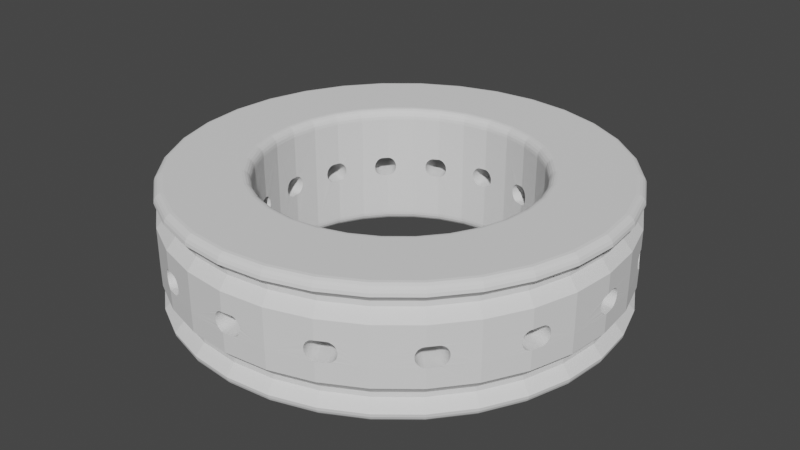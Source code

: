 # Source: balloon_cuff_obese_v4-5_22mm.blend  (saved by Blender 2.92.15; exported with 4.5.12 LTS)
import bpy
from mathutils import Matrix  # noqa: F401  (used for matrix-valued properties, if any)

bpy.ops.wm.read_factory_settings(use_empty=True)
scene = bpy.context.scene
scene.name = 'Scene'

# ---- collections
col_collection = bpy.data.collections.new('Collection'); scene.collection.children.link(col_collection)

# ---- world
world_world = bpy.data.worlds.new('World'); scene.world = world_world
world_world.use_nodes = True; world_world.node_tree.nodes.clear()
_N = world_world.node_tree.nodes; _L = world_world.node_tree.links
n0 = _N.new('ShaderNodeOutputWorld'); n0.name = 'World Output'; n0.location = (300, 300)
n1 = _N.new('ShaderNodeBackground'); n1.name = 'Background'; n1.location = (10, 300)
n1.inputs[0].default_value = (0.05088, 0.05088, 0.05088, 1.0)
_L.new(n1.outputs[0], n0.inputs[0])
n0.is_active_output = True
world_world.color = (0.05088, 0.05088, 0.05088)
world_world.use_sun_shadow = False
world_world.sun_shadow_jitter_overblur = 0.0

# ---- meshes
me_circle_001 = bpy.data.meshes.new('Circle.001')
me_circle_001.from_pydata([(7.858, -7.858, 4.366), (8.166, -7.482, 4.366), (8.248, -7.382, 4.381), (8.327, -7.286, 4.426), (8.4, -7.197, 4.499), (8.464, -7.119, 4.598), (8.516, -7.055, 4.718), (8.555, -7.008, 4.856), (8.579, -6.979, 5.005), (8.587, -6.969, 5.159), (8.579, -6.979, 5.314), (8.555, -7.008, 5.463), (8.516, -7.055, 5.6), (8.464, -7.119, 5.721), (8.4, -7.197, 5.819), (8.327, -7.286, 5.893), (8.248, -7.382, 5.938), (8.166, -7.482, 5.953), (7.858, -7.858, 5.953), (15.18, -10.14, 0.7937), (12.91, -12.91, 0.7937), (10.27, -4.253, 5.953), (10.27, -4.253, 5.953), (10.21, -4.367, 5.938), (10.15, -4.478, 5.893), (10.09, -4.579, 5.819), (10.04, -4.668, 5.721), (10.01, -4.741, 5.6), (9.976, -4.796, 5.463), (9.958, -4.829, 5.314), (9.952, -4.84, 5.159), (9.958, -4.829, 5.005), (9.976, -4.796, 4.856), (10.01, -4.741, 4.718), (10.04, -4.668, 4.598), (10.09, -4.579, 4.499), (10.15, -4.478, 4.426), (10.21, -4.367, 4.381), (10.27, -4.253, 4.366), (10.27, -4.253, 4.366), (7.858, -7.858, 5.953), (7.757, -7.94, 5.938), (7.66, -8.02, 5.893), (7.571, -8.093, 5.819), (7.493, -8.157, 5.721), (7.429, -8.209, 5.6), (7.382, -8.248, 5.463), (7.352, -8.272, 5.314), (7.342, -8.281, 5.159), (7.352, -8.272, 5.005), (7.382, -8.248, 4.856), (7.429, -8.209, 4.718), (7.493, -8.157, 4.598), (7.571, -8.093, 4.499), (7.66, -8.02, 4.426), (7.757, -7.94, 4.381), (7.858, -7.858, 4.366), (16.87, -6.986, 0.7937), (10.14, -15.18, 0.7937), (14.56, -9.729, 1.622), (12.38, -12.38, 1.622), (10.41, -3.788, 4.366), (10.45, -3.664, 4.381), (10.48, -3.545, 4.426), (10.51, -3.435, 4.499), (10.54, -3.338, 4.598), (10.57, -3.259, 4.718), (10.59, -3.201, 4.856), (10.6, -3.164, 5.005), (10.6, -3.152, 5.159), (10.6, -3.164, 5.314), (10.59, -3.201, 5.463), (10.57, -3.259, 5.6), (10.54, -3.338, 5.721), (10.51, -3.435, 5.819), (10.48, -3.545, 5.893), (10.45, -3.664, 5.938), (10.41, -3.788, 5.953), (4.253, -10.27, 4.366), (4.681, -10.04, 4.366), (4.795, -9.977, 4.381), (4.905, -9.918, 4.426), (5.006, -9.864, 4.499), (5.095, -9.816, 4.598), (5.168, -9.777, 4.718), (5.222, -9.748, 4.856), (5.255, -9.731, 5.005), (5.267, -9.725, 5.159), (5.255, -9.731, 5.314), (5.222, -9.748, 5.463), (5.168, -9.777, 5.6), (5.095, -9.816, 5.721), (5.006, -9.864, 5.819), (4.905, -9.918, 5.893), (4.795, -9.977, 5.938), (4.681, -10.04, 5.953), (4.253, -10.27, 5.953), (12.91, -12.91, 9.525), (15.18, -10.14, 9.525), (17.91, -3.562, 0.7937), (16.18, -6.701, 1.622), (6.986, -16.87, 0.7937), (9.729, -14.56, 1.622), (15.16, -10.13, 2.778), (12.9, -12.9, 2.778), (11.05, -0.6634, 5.159), (16.87, -6.986, 9.525), (4.253, -10.27, 5.953), (4.128, -10.3, 5.938), (4.008, -10.34, 5.893), (3.898, -10.37, 5.819), (3.801, -10.4, 5.721), (3.722, -10.43, 5.6), (3.663, -10.45, 5.463), (3.627, -10.46, 5.314), (3.615, -10.46, 5.159), (3.627, -10.46, 5.005), (3.663, -10.45, 4.856), (3.722, -10.43, 4.718), (3.801, -10.4, 4.598), (3.898, -10.37, 4.499), (4.008, -10.34, 4.426), (4.128, -10.3, 4.381), (4.253, -10.27, 4.366), (10.14, -15.18, 9.525), (12.38, -12.38, 8.852), (14.56, -9.729, 8.852), (11.05, -0.6507, 5.005), (18.26, 1.763e-05, 0.7937), (17.17, -3.416, 1.622), (16.85, -6.979, 2.778), (3.562, -17.91, 0.7937), (6.701, -16.18, 1.622), (10.13, -15.16, 2.778), (15.18, -10.14, 4.366), (13.41, -12.29, 4.366), (13.41, -12.29, 4.366), (12.91, -12.91, 4.366), (11.05, -0.6507, 5.314), (17.91, -3.562, 9.525), (16.18, -6.701, 8.852), (3.621e-06, -11.11, 4.366), (0.4831, -11.06, 4.366), (0.6121, -11.05, 4.381), (0.7361, -11.04, 4.426), (0.8505, -11.03, 4.499), (0.9507, -11.02, 4.598), (1.033, -11.01, 4.718), (1.094, -11.0, 4.856), (1.132, -11.0, 5.005), (1.144, -11.0, 5.159), (1.132, -11.0, 5.314), (1.094, -11.0, 5.463), (1.033, -11.01, 5.6), (0.9507, -11.02, 5.721), (0.8505, -11.03, 5.819), (0.7361, -11.04, 5.893), (0.6121, -11.05, 5.938), (0.4831, -11.06, 5.953), (3.621e-06, -11.11, 5.953), (6.986, -16.87, 9.525), (9.729, -14.56, 8.852), (12.38, -12.38, 8.446), (14.56, -9.729, 8.446), (11.05, -0.6129, 4.856), (11.02, 0.9507, 4.598), (17.91, 3.562, 0.7937), (17.51, 1.691e-05, 1.622), (17.89, -3.558, 2.778), (16.87, -6.986, 4.366), (16.87, -6.986, 4.366), (16.87, -6.986, 4.366), (5.949e-06, -18.26, 0.7937), (3.416, -17.17, 1.622), (6.979, -16.85, 2.778), (12.91, -12.91, 4.366), (12.91, -12.91, 4.366), (10.14, -15.18, 4.366), (15.18, -10.14, 5.953), (12.91, -12.91, 5.953), (12.91, -12.91, 5.953), (13.41, -12.29, 5.953), (13.51, -12.18, 5.938), (13.6, -12.07, 5.893), (13.68, -11.97, 5.819), (13.75, -11.88, 5.721), (13.81, -11.81, 5.6), (13.85, -11.76, 5.463), (13.88, -11.73, 5.314), (13.89, -11.72, 5.159), (13.88, -11.73, 5.005), (13.85, -11.76, 4.856), (13.81, -11.81, 4.718), (13.75, -11.88, 4.598), (13.68, -11.97, 4.499), (13.6, -12.07, 4.426), (13.51, -12.18, 4.381), (18.18, -0.7452, 5.159), (18.18, -0.7309, 5.005), (18.18, -0.7309, 5.314), (18.26, 1.763e-05, 9.525), (17.17, -3.416, 8.852), (16.18, -6.701, 8.446), (1.492e-06, -11.11, 5.953), (-0.1294, -11.1, 5.938), (-0.2539, -11.09, 5.893), (-0.3686, -11.08, 5.819), (-0.4691, -11.07, 5.721), (-0.5516, -11.06, 5.6), (-0.6129, -11.05, 5.463), (-0.6507, -11.05, 5.314), (-0.6634, -11.05, 5.159), (-0.6507, -11.05, 5.005), (-0.6129, -11.05, 4.856), (-0.5516, -11.06, 4.718), (-0.4691, -11.07, 4.598), (-0.3686, -11.08, 4.499), (-0.2539, -11.09, 4.426), (-0.1294, -11.1, 4.381), (2.675e-07, -11.11, 4.366), (3.562, -17.91, 9.525), (6.701, -16.18, 8.852), (9.729, -14.56, 8.446), (11.06, -0.5516, 4.718), (18.19, -0.6884, 4.856), (11.01, 1.033, 4.718), (11.03, 0.8505, 4.499), (10.46, 3.627, 5.005), (16.87, 6.986, 0.7937), (17.17, 3.416, 1.622), (18.24, 1.761e-05, 2.778), (17.91, -3.562, 4.366), (17.1, -6.223, 4.366), (17.1, -6.223, 4.366), (16.8, -7.115, 4.381), (16.73, -7.239, 4.426), (16.67, -7.353, 4.499), (16.62, -7.453, 4.598), (16.57, -7.535, 4.718), (16.54, -7.596, 4.856), (16.52, -7.634, 5.005), (16.51, -7.647, 5.159), (16.52, -7.634, 5.314), (16.54, -7.596, 5.463), (16.57, -7.535, 5.6), (16.62, -7.453, 5.721), (16.67, -7.353, 5.819), (16.73, -7.239, 5.893), (16.8, -7.115, 5.938), (16.87, -6.986, 5.953), (16.87, -6.986, 5.953), (16.87, -6.986, 5.953), (-3.562, -17.91, 0.7937), (5.706e-06, -17.51, 1.622), (3.558, -17.89, 2.778), (7.69, -16.49, 4.366), (7.69, -16.49, 4.366), (6.986, -16.87, 4.366), (12.8, -13.0, 4.381), (12.69, -13.09, 4.426), (12.59, -13.17, 4.499), (12.5, -13.24, 4.598), (12.43, -13.3, 4.718), (12.37, -13.35, 4.856), (12.34, -13.37, 5.005), (12.33, -13.38, 5.159), (12.34, -13.37, 5.314), (12.37, -13.35, 5.463), (12.43, -13.3, 5.6), (12.5, -13.24, 5.721), (12.59, -13.17, 5.819), (12.69, -13.09, 5.893), (12.8, -13.0, 5.938), (12.91, -12.91, 5.953), (10.14, -15.18, 5.953), (11.05, -0.6129, 5.463), (18.19, -0.6884, 5.463), (17.91, -3.562, 5.953), (11.02, 0.9507, 5.721), (17.91, 3.562, 9.525), (17.51, 1.691e-05, 8.852), (17.17, -3.416, 8.446), (-3.152, -10.6, 5.159), (5.949e-06, -18.26, 9.525), (3.416, -17.17, 8.852), (6.701, -16.18, 8.446), (11.07, -0.4691, 4.598), (18.2, -0.6196, 4.718), (11.0, 1.094, 4.856), (18.13, 1.319, 4.598), (18.12, 1.411, 4.718), (18.14, 1.206, 4.499), (11.04, 0.7361, 4.426), (10.46, 3.615, 5.159), (10.45, 3.663, 4.856), (9.816, 5.095, 4.598), (15.18, 10.14, 0.7937), (16.18, 6.701, 1.622), (17.89, 3.558, 2.778), (18.26, -8.285e-06, 4.366), (17.1, -6.223, 5.953), (17.14, -6.084, 5.938), (17.18, -5.95, 5.893), (17.22, -5.826, 5.819), (17.25, -5.718, 5.721), (17.28, -5.629, 5.6), (17.3, -5.563, 5.463), (17.31, -5.523, 5.314), (17.31, -5.509, 5.159), (17.31, -5.523, 5.005), (17.3, -5.563, 4.856), (17.28, -5.629, 4.718), (17.25, -5.718, 4.598), (17.22, -5.826, 4.499), (17.18, -5.95, 4.426), (17.14, -6.084, 4.381), (-6.986, -16.87, 0.7937), (-3.416, -17.17, 1.622), (5.943e-06, -18.24, 2.778), (6.986, -16.87, 4.366), (6.986, -16.87, 4.366), (3.562, -17.91, 4.366), (6.986, -16.87, 5.953), (6.986, -16.87, 5.953), (7.69, -16.49, 5.953), (7.818, -16.42, 5.938), (7.942, -16.36, 5.893), (8.055, -16.3, 5.819), (8.155, -16.24, 5.721), (8.237, -16.2, 5.6), (8.298, -16.17, 5.463), (8.335, -16.15, 5.314), (8.348, -16.14, 5.159), (8.335, -16.15, 5.005), (8.298, -16.17, 4.856), (8.237, -16.2, 4.718), (8.155, -16.24, 4.598), (8.055, -16.3, 4.499), (7.942, -16.36, 4.426), (7.818, -16.42, 4.381), (-3.338, -10.54, 4.598), (11.06, -0.5516, 5.6), (18.2, -0.6196, 5.6), (10.46, 3.627, 5.314), (16.87, 6.986, 9.525), (11.01, 1.033, 5.6), (11.03, 0.8505, 5.819), (17.17, 3.416, 8.852), (17.51, 1.691e-05, 8.446), (-3.164, -10.6, 5.314), (-3.164, -10.6, 5.005), (-3.562, -17.91, 9.525), (5.706e-06, -17.51, 8.852), (3.416, -17.17, 8.446), (11.08, -0.3686, 4.499), (18.2, -0.5269, 4.598), (11.0, 1.132, 5.005), (18.11, 1.48, 4.856), (17.91, 3.562, 4.366), (18.15, 1.078, 4.426), (11.05, 0.6121, 4.381), (17.08, 6.27, 5.159), (17.08, 6.284, 5.005), (10.43, 3.722, 4.718), (17.07, 6.324, 4.856), (9.777, 5.168, 4.718), (9.864, 5.006, 4.499), (8.272, 7.352, 5.005), (12.91, 12.91, 0.7937), (14.56, 9.729, 1.622), (16.85, 6.979, 2.778), (18.18, 0.7937, 4.366), (18.26, 5.626e-08, 4.366), (18.24, -0.1454, 4.381), (-10.14, -15.18, 0.7937), (-6.701, -16.18, 1.622), (-3.558, -17.89, 2.778), (0.7937, -18.18, 4.366), (0.7937, -18.18, 4.366), (5.949e-06, -18.26, 4.366), (6.847, -16.91, 4.381), (6.712, -16.95, 4.426), (6.588, -16.99, 4.499), (6.48, -17.02, 4.598), (6.391, -17.05, 4.718), (6.324, -17.07, 4.856), (6.284, -17.08, 5.005), (6.27, -17.08, 5.159), (6.284, -17.08, 5.314), (6.324, -17.07, 5.463), (6.391, -17.05, 5.6), (6.48, -17.02, 5.721), (6.588, -16.99, 5.819), (6.712, -16.95, 5.893), (6.847, -16.91, 5.938), (6.986, -16.87, 5.953), (3.562, -17.91, 5.953), (-3.259, -10.57, 4.718), (-3.435, -10.51, 4.499), (-4.829, -9.958, 5.005), (11.07, -0.4691, 5.721), (18.2, -0.5269, 5.721), (9.816, 5.095, 5.721), (15.18, 10.14, 9.525), (10.45, 3.663, 5.463), (16.18, 6.701, 8.852), (11.0, 1.094, 5.463), (18.12, 1.411, 5.6), (18.13, 1.319, 5.721), (11.04, 0.7361, 5.893), (18.14, 1.206, 5.819), (17.17, 3.416, 8.446), (18.26, 1.763e-05, 5.953), (-3.201, -10.59, 5.463), (-5.509, -17.31, 5.159), (-5.523, -17.31, 5.314), (-5.523, -17.31, 5.005), (-3.201, -10.59, 4.856), (-3.338, -10.54, 5.721), (-6.986, -16.87, 9.525), (-3.416, -17.17, 8.852), (5.706e-06, -17.51, 8.446), (11.09, -0.2539, 4.426), (18.22, -0.414, 4.499), (18.11, 1.522, 5.005), (11.0, 1.144, 5.159), (18.16, 0.9386, 4.381), (11.06, 0.4831, 4.366), (17.08, 6.284, 5.314), (10.4, 3.801, 4.598), (17.05, 6.391, 4.718), (9.748, 5.222, 4.856), (16.24, 8.155, 4.598), (16.2, 8.237, 4.718), (16.3, 8.055, 4.499), (9.918, 4.905, 4.426), (8.281, 7.342, 5.159), (8.248, 7.382, 4.856), (7.119, 8.464, 4.598), (10.14, 15.18, 0.7937), (12.38, 12.38, 1.622), (15.16, 10.13, 2.778), (16.87, 6.986, 4.366), (18.26, 1.763e-05, 4.366), (18.23, -0.2852, 4.426), (-12.91, -12.91, 0.7937), (-9.729, -14.56, 1.622), (-6.979, -16.85, 2.778), (3.742e-06, -18.26, 4.366), (-1.056e-05, -18.26, 4.366), (-3.562, -17.91, 4.366), (5.949e-06, -18.26, 5.953), (5.949e-06, -18.26, 5.953), (0.7937, -18.18, 5.953), (0.9386, -18.16, 5.938), (1.078, -18.15, 5.893), (1.206, -18.14, 5.819), (1.319, -18.13, 5.721), (1.411, -18.12, 5.6), (1.48, -18.11, 5.463), (1.522, -18.11, 5.314), (1.536, -18.1, 5.159), (1.522, -18.11, 5.005), (1.48, -18.11, 4.856), (1.411, -18.12, 4.718), (1.319, -18.13, 4.598), (1.206, -18.14, 4.499), (1.078, -18.15, 4.426), (0.9386, -18.16, 4.381), (-5.718, -17.25, 4.598), (-5.629, -17.28, 4.718), (-5.826, -17.22, 4.499), (-3.545, -10.48, 4.426), (-4.84, -9.952, 5.159), (-4.796, -9.976, 4.856), (-7.119, -8.464, 4.598), (11.08, -0.3686, 5.819), (18.22, -0.414, 5.819), (8.272, 7.352, 5.314), (12.91, 12.91, 9.525), (9.777, 5.168, 5.6), (9.864, 5.006, 5.819), (14.56, 9.729, 8.852), (17.07, 6.324, 5.463), (10.43, 3.722, 5.6), (16.18, 6.701, 8.446), (11.0, 1.132, 5.314), (18.11, 1.48, 5.463), (17.91, 3.562, 5.953), (11.05, 0.6121, 5.938), (18.15, 1.078, 5.893), (18.26, 7.195e-07, 5.953), (-3.259, -10.57, 5.6), (-5.563, -17.3, 5.463), (-3.562, -17.91, 5.953), (-5.563, -17.3, 4.856), (-3.435, -10.51, 5.819), (-4.829, -9.958, 5.314), (-10.14, -15.18, 9.525), (-6.701, -16.18, 8.852), (-3.416, -17.17, 8.446), (11.1, -0.1294, 4.381), (18.1, 1.536, 5.159), (11.11, 1.073e-05, 4.366), (10.37, 3.898, 4.499), (17.02, 6.48, 4.598), (9.731, 5.255, 5.005), (16.17, 8.298, 4.856), (15.18, 10.14, 4.366), (16.36, 7.942, 4.426), (9.977, 4.795, 4.381), (13.38, 12.33, 5.159), (13.37, 12.34, 5.005), (8.209, 7.429, 4.718), (13.35, 12.37, 4.856), (7.055, 8.516, 4.718), (7.197, 8.4, 4.499), (4.829, 9.958, 5.005), (6.986, 16.87, 0.7937), (9.728, 14.56, 1.622), (12.9, 12.9, 2.778), (16.49, 7.69, 4.366), (16.87, 6.986, 4.366), (18.18, 0.7937, 4.366), (11.11, 5.009e-08, 4.366), (-15.18, -10.14, 0.7937), (-12.38, -12.38, 1.622), (-10.13, -15.16, 2.778), (-6.223, -17.1, 4.366), (-0.1454, -18.24, 4.381), (-0.2852, -18.23, 4.426), (-0.414, -18.22, 4.499), (-0.5269, -18.2, 4.598), (-0.6196, -18.2, 4.718), (-0.6884, -18.19, 4.856), (-0.7309, -18.18, 5.005), (-0.7452, -18.18, 5.159), (-0.7309, -18.18, 5.314), (-0.6884, -18.19, 5.463), (-0.6196, -18.2, 5.6), (-0.5269, -18.2, 5.721), (-0.414, -18.22, 5.819), (-0.2852, -18.23, 5.893), (-0.1454, -18.24, 5.938), (3.971e-06, -18.26, 5.953), (-5.95, -17.18, 4.426), (-3.664, -10.45, 4.381), (-7.647, -16.51, 5.159), (-7.634, -16.52, 5.005), (-4.741, -10.01, 4.718), (-7.596, -16.54, 4.856), (-7.055, -8.516, 4.718), (-7.197, -8.4, 4.499), (-8.272, -7.352, 5.005), (11.09, -0.2539, 5.893), (18.23, -0.2852, 5.893), (7.119, 8.464, 5.721), (10.14, 15.18, 9.525), (8.248, 7.382, 5.463), (12.38, 12.38, 8.852), (9.748, 5.222, 5.463), (16.2, 8.237, 5.6), (16.24, 8.155, 5.721), (9.918, 4.905, 5.893), (16.3, 8.055, 5.819), (14.56, 9.729, 8.446), (17.05, 6.391, 5.6), (10.4, 3.801, 5.721), (16.87, 6.986, 5.953), (18.11, 1.522, 5.314), (18.16, 0.9386, 5.938), (11.06, 0.4831, 5.953), (18.18, 0.7937, 5.953), (18.24, -0.1454, 5.938), (18.26, 1.763e-05, 5.953), (-5.629, -17.28, 5.6), (-5.718, -17.25, 5.721), (-3.545, -10.48, 5.893), (-5.826, -17.22, 5.819), (-4.796, -9.976, 5.463), (-7.119, -8.464, 5.721), (-12.91, -12.91, 9.525), (-9.729, -14.56, 8.852), (-6.701, -16.18, 8.446), (10.34, 4.008, 4.426), (16.99, 6.588, 4.499), (16.15, 8.335, 5.005), (9.725, 5.267, 5.159), (16.42, 7.818, 4.381), (10.04, 4.681, 4.366), (13.37, 12.34, 5.314), (8.157, 7.493, 4.598), (13.3, 12.43, 4.718), (7.008, 8.555, 4.856), (11.88, 13.75, 4.598), (11.81, 13.81, 4.718), (11.97, 13.68, 4.499), (7.286, 8.327, 4.426), (4.84, 9.952, 5.159), (4.796, 9.976, 4.856), (3.338, 10.54, 4.598), (3.562, 17.91, 0.7937), (6.701, 16.18, 1.622), (10.13, 15.16, 2.778), (12.91, 12.91, 4.366), (16.87, 6.986, 4.366), (16.91, 6.847, 4.381), (-16.87, -6.986, 0.7937), (-14.56, -9.729, 1.622), (-12.9, -12.9, 2.778), (-6.986, -16.87, 4.366), (-6.223, -17.1, 4.366), (-6.084, -17.14, 4.381), (-3.788, -10.41, 4.366), (-6.969, -8.587, 5.159), (-7.634, -16.52, 5.314), (-10.14, -15.18, 4.366), (-4.668, -10.04, 4.598), (-7.535, -16.57, 4.718), (-7.008, -8.555, 4.856), (-11.88, -13.75, 4.598), (-11.81, -13.81, 4.718), (-11.97, -13.68, 4.499), (-7.286, -8.327, 4.426), (-8.281, -7.342, 5.159), (-8.248, -7.382, 4.856), (-9.816, -5.095, 4.598), (11.1, -0.1294, 5.938), (4.829, 9.958, 5.314), (6.986, 16.87, 9.525), (7.055, 8.516, 5.6), (7.197, 8.4, 5.819), (9.728, 14.56, 8.852), (13.35, 12.37, 5.463), (8.209, 7.429, 5.6), (12.38, 12.38, 8.446), (9.731, 5.255, 5.314), (16.17, 8.298, 5.463), (15.18, 10.14, 5.953), (16.36, 7.942, 5.893), (9.977, 4.795, 5.938), (17.02, 6.48, 5.721), (10.37, 3.898, 5.819), (16.87, 6.986, 5.953), (11.11, 1.073e-05, 5.953), (11.11, 6.406e-07, 5.953), (-3.664, -10.45, 5.938), (-5.95, -17.18, 5.893), (-7.596, -16.54, 5.463), (-4.741, -10.01, 5.6), (-7.055, -8.516, 5.6), (-7.197, -8.4, 5.819), (-8.272, -7.352, 5.314), (-15.18, -10.14, 9.525), (-12.38, -12.38, 8.852), (-9.729, -14.56, 8.446), (-6.986, -16.87, 5.953), (16.95, 6.712, 4.426), (10.3, 4.128, 4.381), (16.14, 8.348, 5.159), (10.27, 4.253, 4.366), (8.093, 7.571, 4.499), (13.24, 12.5, 4.598), (6.979, 8.579, 5.005), (11.76, 13.85, 4.856), (10.14, 15.18, 4.366), (12.07, 13.6, 4.426), (7.382, 8.248, 4.381), (7.647, 16.51, 5.159), (7.634, 16.52, 5.005), (4.741, 10.01, 4.718), (7.596, 16.54, 4.856), (3.259, 10.57, 4.718), (3.435, 10.51, 4.499), (0.6507, 11.05, 5.005), (0.0, 18.26, 0.7937), (3.416, 17.17, 1.622), (6.979, 16.85, 2.778), (12.29, 13.41, 4.366), (12.91, 12.91, 4.366), (16.49, 7.69, 4.366), (10.27, 4.253, 4.366), (-17.91, -3.562, 0.7937), (-16.18, -6.701, 1.622), (-15.16, -10.13, 2.778), (-12.29, -13.41, 4.366), (-6.986, -16.87, 4.366), (-6.986, -16.87, 4.366), (-4.253, -10.27, 4.366), (-6.979, -8.579, 5.314), (-6.979, -8.579, 5.005), (-10.14, -15.18, 5.953), (-4.579, -10.09, 4.499), (-7.453, -16.62, 4.598), (-11.76, -13.85, 4.856), (-12.07, -13.6, 4.426), (-7.382, -8.248, 4.381), (-13.38, -12.33, 5.159), (-13.37, -12.34, 5.005), (-8.209, -7.429, 4.718), (-13.35, -12.37, 4.856), (-9.777, -5.168, 4.718), (-9.864, -5.006, 4.499), (-10.46, -3.627, 5.005), (3.338, 10.54, 5.721), (3.562, 17.91, 9.525), (4.796, 9.976, 5.463), (6.701, 16.18, 8.852), (7.008, 8.555, 5.463), (11.81, 13.81, 5.6), (11.88, 13.75, 5.721), (7.286, 8.327, 5.893), (11.97, 13.68, 5.819), (9.728, 14.56, 8.446), (13.3, 12.43, 5.6), (8.157, 7.493, 5.721), (12.91, 12.91, 5.953), (16.15, 8.335, 5.314), (16.42, 7.818, 5.938), (10.04, 4.681, 5.953), (16.49, 7.69, 5.953), (16.99, 6.588, 5.819), (10.34, 4.008, 5.893), (16.91, 6.847, 5.938), (16.87, 6.986, 5.953), (-6.084, -17.14, 5.938), (-3.788, -10.41, 5.953), (-7.535, -16.57, 5.6), (-4.668, -10.04, 5.721), (-7.008, -8.555, 5.463), (-11.81, -13.81, 5.6), (-11.88, -13.75, 5.721), (-7.286, -8.327, 5.893), (-11.97, -13.68, 5.819), (-8.248, -7.382, 5.463), (-9.816, -5.095, 5.721), (-16.87, -6.986, 9.525), (-14.56, -9.729, 8.852), (-12.38, -12.38, 8.446), (-6.223, -17.1, 5.953), (8.02, 7.66, 4.426), (13.17, 12.59, 4.499), (11.73, 13.88, 5.005), (6.969, 8.587, 5.159), (12.18, 13.51, 4.381), (7.482, 8.166, 4.366), (7.634, 16.52, 5.314), (4.668, 10.04, 4.598), (7.535, 16.57, 4.718), (3.201, 10.59, 4.856), (5.718, 17.25, 4.598), (5.629, 17.28, 4.718), (5.826, 17.22, 4.499), (3.545, 10.48, 4.426), (0.6634, 11.05, 5.159), (0.6129, 11.05, 4.856), (-0.9507, 11.02, 4.598), (-3.562, 17.91, 0.7937), (0.0, 17.51, 1.622), (3.558, 17.89, 2.778), (6.986, 16.87, 4.366), (12.91, 12.91, 4.366), (13.0, 12.8, 4.381), (-18.26, 1.378e-06, 0.7937), (-17.17, -3.416, 1.622), (-16.85, -6.979, 2.778), (-12.91, -12.91, 4.366), (-12.91, -12.91, 4.366), (-7.115, -16.8, 4.381), (-4.253, -10.27, 4.366), (-11.72, -13.89, 5.159), (-11.73, -13.88, 5.314), (-11.73, -13.88, 5.005), (-4.478, -10.15, 4.426), (-7.353, -16.67, 4.499), (-12.18, -13.51, 4.381), (-7.482, -8.166, 4.366), (-9.725, -5.267, 5.159), (-13.37, -12.34, 5.314), (-15.18, -10.14, 4.366), (-8.157, -7.493, 4.598), (-13.3, -12.43, 4.718), (-9.748, -5.222, 4.856), (-16.24, -8.155, 4.598), (-16.2, -8.237, 4.718), (-16.3, -8.055, 4.499), (-9.918, -4.905, 4.426), (-10.46, -3.615, 5.159), (-10.45, -3.663, 4.856), (-11.02, -0.9507, 4.598), (0.6507, 11.05, 5.314), (0.0, 18.26, 9.525), (3.259, 10.57, 5.6), (3.435, 10.51, 5.819), (3.416, 17.17, 8.852), (7.596, 16.54, 5.463), (4.741, 10.01, 5.6), (6.701, 16.18, 8.446), (6.979, 8.579, 5.314), (11.76, 13.85, 5.463), (10.14, 15.18, 5.953), (12.07, 13.6, 5.893), (7.382, 8.248, 5.938), (13.24, 12.5, 5.721), (8.093, 7.571, 5.819), (12.91, 12.91, 5.953), (10.27, 4.253, 5.953), (16.95, 6.712, 5.893), (10.3, 4.128, 5.938), (10.27, 4.253, 5.953), (-4.253, -10.27, 5.953), (-7.453, -16.62, 5.721), (-4.579, -10.09, 5.819), (-11.76, -13.85, 5.463), (-7.382, -8.248, 5.938), (-12.07, -13.6, 5.893), (-13.35, -12.37, 5.463), (-8.209, -7.429, 5.6), (-9.777, -5.168, 5.6), (-9.864, -5.006, 5.819), (-10.46, -3.627, 5.314), (-17.91, -3.562, 9.525), (-16.18, -6.701, 8.852), (-14.56, -9.729, 8.446), (-12.91, -12.91, 5.953), (-7.115, -16.8, 5.938), (-6.986, -16.87, 5.953), (13.09, 12.69, 4.426), (7.94, 7.757, 4.381), (11.72, 13.89, 5.159), (7.858, 7.858, 4.366), (4.579, 10.09, 4.499), (7.453, 16.62, 4.598), (3.164, 10.6, 5.005), (5.563, 17.3, 4.856), (3.562, 17.91, 4.366), (5.95, 17.18, 4.426), (3.664, 10.45, 4.381), (0.7452, 18.18, 5.159), (0.7309, 18.18, 5.005), (0.5516, 11.06, 4.718), (0.6884, 18.19, 4.856), (-1.033, 11.01, 4.718), (-0.8505, 11.03, 4.499), (-3.627, 10.46, 5.005), (-6.986, 16.87, 0.7937), (-3.416, 17.17, 1.622), (0.0, 18.24, 2.778), (6.223, 17.1, 4.366), (6.986, 16.87, 4.366), (12.29, 13.41, 4.366), (7.858, 7.858, 4.366), (-17.91, 3.562, 0.7937), (-17.51, 1.322e-06, 1.622), (-17.89, -3.558, 2.778), (-16.49, -7.69, 4.366), (-12.29, -13.41, 4.366), (-7.858, -7.858, 4.366), (-7.239, -16.73, 4.426), (-4.367, -10.21, 4.381), (-9.731, -5.255, 5.314), (-9.731, -5.255, 5.005), (-15.18, -10.14, 5.953), (-8.093, -7.571, 4.499), (-13.24, -12.5, 4.598), (-16.17, -8.298, 4.856), (-16.36, -7.942, 4.426), (-9.977, -4.795, 4.381), (-17.08, -6.27, 5.159), (-17.08, -6.284, 5.005), (-10.43, -3.722, 4.718), (-17.07, -6.324, 4.856), (-11.01, -1.033, 4.718), (-11.03, -0.8505, 4.499), (-11.05, 0.6507, 5.005), (-0.9507, 11.02, 5.721), (-3.562, 17.91, 9.525), (0.6129, 11.05, 5.463), (0.0, 17.51, 8.852), (3.201, 10.59, 5.463), (5.629, 17.28, 5.6), (5.718, 17.25, 5.721), (3.545, 10.48, 5.893), (5.826, 17.22, 5.819), (3.416, 17.17, 8.446), (7.535, 16.57, 5.6), (4.668, 10.04, 5.721), (6.986, 16.87, 5.953), (11.73, 13.88, 5.314), (12.18, 13.51, 5.938), (7.482, 8.166, 5.953), (12.29, 13.41, 5.953), (13.17, 12.59, 5.819), (8.02, 7.66, 5.893), (13.0, 12.8, 5.938), (12.91, 12.91, 5.953), (-4.253, -10.27, 5.953), (-7.353, -16.67, 5.819), (-4.478, -10.15, 5.893), (-12.18, -13.51, 5.938), (-7.482, -8.166, 5.953), (-13.3, -12.43, 5.6), (-8.157, -7.493, 5.721), (-9.748, -5.222, 5.463), (-16.2, -8.237, 5.6), (-16.24, -8.155, 5.721), (-9.918, -4.905, 5.893), (-16.3, -8.055, 5.819), (-10.45, -3.663, 5.463), (-11.02, -0.9507, 5.721), (-18.26, 1.378e-06, 9.525), (-17.17, -3.416, 8.852), (-16.18, -6.701, 8.446), (-12.29, -13.41, 5.953), (-7.239, -16.73, 5.893), (-6.986, -16.87, 5.953), (4.478, 10.15, 4.426), (7.353, 16.67, 4.499), (5.523, 17.31, 5.005), (3.152, 10.6, 5.159), (6.084, 17.14, 4.381), (3.788, 10.41, 4.366), (0.7309, 18.18, 5.314), (0.4691, 11.07, 4.598), (0.6196, 18.2, 4.718), (-1.094, 11.0, 4.856), (-1.319, 18.13, 4.598), (-1.411, 18.12, 4.718), (-1.206, 18.14, 4.499), (-0.7361, 11.04, 4.426), (-3.615, 10.46, 5.159), (-3.663, 10.45, 4.856), (-5.095, 9.816, 4.598), (-10.14, 15.18, 0.7937), (-6.701, 16.18, 1.622), (-3.558, 17.89, 2.778), (9.128e-06, 18.26, 4.366), (6.986, 16.87, 4.366), (7.115, 16.8, 4.381), (-16.87, 6.986, 0.7937), (-17.17, 3.416, 1.622), (-18.24, 1.377e-06, 2.778), (-16.87, -6.986, 4.366), (-16.49, -7.69, 4.366), (-13.0, -12.8, 4.381), (-7.858, -7.858, 4.366), (-16.14, -8.348, 5.159), (-16.15, -8.335, 5.314), (-16.15, -8.335, 5.005), (-8.02, -7.66, 4.426), (-13.17, -12.59, 4.499), (-16.42, -7.818, 4.381), (-10.04, -4.681, 4.366), (-11.0, -1.144, 5.159), (-17.08, -6.284, 5.314), (-17.91, -3.562, 4.366), (-10.4, -3.801, 4.598), (-17.05, -6.391, 4.718), (-11.0, -1.094, 4.856), (-18.13, -1.319, 4.598), (-18.12, -1.411, 4.718), (-18.14, -1.206, 4.499), (-11.04, -0.7361, 4.426), (-11.05, 0.6634, 5.159), (-11.05, 0.6129, 4.856), (-10.54, 3.338, 4.598), (-3.627, 10.46, 5.314), (-6.986, 16.87, 9.525), (-1.033, 11.01, 5.6), (-0.8505, 11.03, 5.819), (-3.416, 17.17, 8.852), (0.6884, 18.19, 5.463), (0.5516, 11.06, 5.6), (0.0, 17.51, 8.446), (3.164, 10.6, 5.314), (5.563, 17.3, 5.463), (3.562, 17.91, 5.953), (5.95, 17.18, 5.893), (3.664, 10.45, 5.938), (7.453, 16.62, 5.721), (4.579, 10.09, 5.819), (6.986, 16.87, 5.953), (7.858, 7.858, 5.953), (13.09, 12.69, 5.893), (7.94, 7.757, 5.938), (7.858, 7.858, 5.953), (-4.367, -10.21, 5.938), (-7.858, -7.858, 5.953), (-13.24, -12.5, 5.721), (-8.093, -7.571, 5.819), (-16.17, -8.298, 5.463), (-9.977, -4.795, 5.938), (-16.36, -7.942, 5.893), (-17.07, -6.324, 5.463), (-10.43, -3.722, 5.6), (-11.01, -1.033, 5.6), (-11.03, -0.8505, 5.819), (-11.05, 0.6507, 5.314), (-17.91, 3.562, 9.525), (-17.51, 1.322e-06, 8.852), (-17.17, -3.416, 8.446), (-16.87, -6.986, 5.953), (-13.0, -12.8, 5.938), (-12.91, -12.91, 5.953), (4.367, 10.21, 4.381), (7.239, 16.73, 4.426), (5.509, 17.31, 5.159), (4.253, 10.27, 4.366), (0.3686, 11.08, 4.499), (0.5269, 18.2, 4.598), (-1.132, 11.0, 5.005), (-1.48, 18.11, 4.856), (-3.562, 17.91, 4.366), (-1.078, 18.15, 4.426), (-0.6121, 11.05, 4.381), (-6.27, 17.08, 5.159), (-6.284, 17.08, 5.005), (-3.722, 10.43, 4.718), (-6.324, 17.07, 4.856), (-5.168, 9.777, 4.718), (-5.006, 9.864, 4.499), (-7.352, 8.272, 5.005), (-12.91, 12.91, 0.7937), (-9.729, 14.56, 1.622), (-6.979, 16.85, 2.778), (-0.7937, 18.18, 4.366), (0.0, 18.26, 4.366), (6.223, 17.1, 4.366), (4.253, 10.27, 4.366), (-15.18, 10.14, 0.7937), (-16.18, 6.701, 1.622), (-17.89, 3.558, 2.778), (-18.18, -0.7937, 4.366), (-16.87, -6.986, 4.366), (-16.87, -6.986, 4.366), (-13.09, -12.69, 4.426), (-7.94, -7.757, 4.381), (-10.27, -4.253, 4.366), (-11.0, -1.132, 5.314), (-11.0, -1.132, 5.005), (-17.91, -3.562, 5.953), (-10.37, -3.898, 4.499), (-17.02, -6.48, 4.598), (-18.11, -1.48, 4.856), (-18.15, -1.078, 4.426), (-11.05, -0.6121, 4.381), (-18.18, 0.7452, 5.159), (-18.18, 0.7309, 5.005), (-11.06, 0.5516, 4.718), (-18.19, 0.6884, 4.856), (-10.57, 3.259, 4.718), (-10.51, 3.435, 4.499), (-9.958, 4.829, 5.005), (-5.095, 9.816, 5.721), (-10.14, 15.18, 9.525), (-3.663, 10.45, 5.463), (-6.701, 16.18, 8.852), (-1.094, 11.0, 5.463), (-1.411, 18.12, 5.6), (-1.319, 18.13, 5.721), (-0.7361, 11.04, 5.893), (-1.206, 18.14, 5.819), (-3.416, 17.17, 8.446), (0.6196, 18.2, 5.6), (0.4691, 11.07, 5.721), (0.0, 18.26, 5.953), (5.523, 17.31, 5.314), (6.084, 17.14, 5.938), (3.788, 10.41, 5.953), (6.223, 17.1, 5.953), (7.353, 16.67, 5.819), (4.478, 10.15, 5.893), (7.115, 16.8, 5.938), (6.986, 16.87, 5.953), (-7.858, -7.858, 5.953), (-13.17, -12.59, 5.819), (-8.02, -7.66, 5.893), (-16.42, -7.818, 5.938), (-10.04, -4.681, 5.953), (-17.05, -6.391, 5.6), (-10.4, -3.801, 5.721), (-11.0, -1.094, 5.463), (-18.12, -1.411, 5.6), (-18.13, -1.319, 5.721), (-11.04, -0.7361, 5.893), (-18.14, -1.206, 5.819), (-11.05, 0.6129, 5.463), (-10.54, 3.338, 5.721), (-16.87, 6.986, 9.525), (-17.17, 3.416, 8.852), (-17.51, 1.322e-06, 8.446), (-16.49, -7.69, 5.953), (-13.09, -12.69, 5.893), (-12.91, -12.91, 5.953), (0.414, 18.22, 4.499), (0.2539, 11.09, 4.426), (-1.522, 18.11, 5.005), (-1.144, 11.0, 5.159), (-0.9386, 18.16, 4.381), (-0.4831, 11.06, 4.366), (-6.284, 17.08, 5.314), (-3.801, 10.4, 4.598), (-6.391, 17.05, 4.718), (-5.222, 9.748, 4.856), (-8.155, 16.24, 4.598), (-8.237, 16.2, 4.718), (-8.055, 16.3, 4.499), (-4.905, 9.918, 4.426), (-7.342, 8.281, 5.159), (-7.382, 8.248, 4.856), (-8.464, 7.119, 4.598), (-12.38, 12.38, 1.622), (-10.13, 15.16, 2.778), (-6.986, 16.87, 4.366), (-0.7937, 18.18, 4.366), (-1.291e-06, 18.26, 4.366), (0.1454, 18.24, 4.381), (-14.56, 9.729, 1.622), (-16.85, 6.979, 2.778), (-18.26, 9.843e-06, 4.366), (-18.18, -0.7937, 4.366), (-16.91, -6.847, 4.381), (-10.27, -4.253, 4.366), (-18.1, -1.536, 5.159), (-18.11, -1.522, 5.314), (-18.11, -1.522, 5.005), (-10.34, -4.008, 4.426), (-16.99, -6.588, 4.499), (-18.16, -0.9386, 4.381), (-11.06, -0.4831, 4.366), (-10.6, 3.152, 5.159), (-18.18, 0.7309, 5.314), (-17.91, 3.562, 4.366), (-11.07, 0.4691, 4.598), (-18.2, 0.6196, 4.718), (-10.59, 3.201, 4.856), (-17.25, 5.718, 4.598), (-17.28, 5.629, 4.718), (-17.22, 5.826, 4.499), (-10.48, 3.545, 4.426), (-9.952, 4.84, 5.159), (-9.976, 4.796, 4.856), (-7.352, 8.272, 5.314), (-12.91, 12.91, 9.525), (-5.168, 9.777, 5.6), (-5.006, 9.864, 5.819), (-9.729, 14.56, 8.852), (-6.324, 17.07, 5.463), (-3.722, 10.43, 5.6), (-6.701, 16.18, 8.446), (-1.132, 11.0, 5.314), (-1.48, 18.11, 5.463), (-3.562, 17.91, 5.953), (-0.6121, 11.05, 5.938), (-1.078, 18.15, 5.893), (0.5269, 18.2, 5.721), (0.3686, 11.08, 5.819), (0.1454, 18.24, 5.938), (4.253, 10.27, 5.953), (7.239, 16.73, 5.893), (4.367, 10.21, 5.938), (4.253, 10.27, 5.953), (-7.94, -7.757, 5.938), (-10.27, -4.253, 5.953), (-17.02, -6.48, 5.721), (-10.37, -3.898, 5.819), (-18.11, -1.48, 5.463), (-11.05, -0.6121, 5.938), (-18.15, -1.078, 5.893), (-18.19, 0.6884, 5.463), (-11.06, 0.5516, 5.6), (-10.57, 3.259, 5.6), (-10.51, 3.435, 5.819), (-9.958, 4.829, 5.314), (-15.18, 10.14, 9.525), (-16.18, 6.701, 8.852), (-17.17, 3.416, 8.446), (-18.26, 1.378e-06, 5.953), (-16.91, -6.847, 5.938), (-16.87, -6.986, 5.953), (0.2852, 18.23, 4.426), (0.1294, 11.1, 4.381), (-1.536, 18.1, 5.159), (-6.392e-08, 11.11, 4.366), (-3.898, 10.37, 4.499), (-6.48, 17.02, 4.598), (-5.255, 9.731, 5.005), (-8.298, 16.17, 4.856), (-10.14, 15.18, 4.366), (-7.942, 16.36, 4.426), (-4.795, 9.977, 4.381), (-12.33, 13.38, 5.159), (-12.34, 13.37, 5.005), (-7.429, 8.209, 4.718), (-12.37, 13.35, 4.856), (-8.516, 7.055, 4.718), (-8.4, 7.197, 4.499), (-12.9, 12.9, 2.778), (-7.69, 16.49, 4.366), (-6.986, 16.87, 4.366), (-15.16, 10.13, 2.778), (-17.1, 6.223, 4.366), (-18.26, 1.378e-06, 4.366), (-16.95, -6.712, 4.426), (-10.3, -4.128, 4.381), (-11.11, -1.977e-07, 4.366), (-10.6, 3.164, 5.314), (-10.6, 3.164, 5.005), (-17.91, 3.562, 5.953), (-11.08, 0.3686, 4.499), (-18.2, 0.5269, 4.598), (-17.3, 5.563, 4.856), (-17.18, 5.95, 4.426), (-10.45, 3.664, 4.381), (-16.51, 7.647, 5.159), (-16.52, 7.634, 5.005), (-10.01, 4.741, 4.718), (-16.54, 7.596, 4.856), (-8.464, 7.119, 5.721), (-7.382, 8.248, 5.463), (-12.38, 12.38, 8.852), (-5.222, 9.748, 5.463), (-8.237, 16.2, 5.6), (-8.155, 16.24, 5.721), (-4.905, 9.918, 5.893), (-8.055, 16.3, 5.819), (-9.729, 14.56, 8.446), (-6.391, 17.05, 5.6), (-3.801, 10.4, 5.721), (-6.986, 16.87, 5.953), (-1.522, 18.11, 5.314), (-0.9386, 18.16, 5.938), (-0.4831, 11.06, 5.953), (-0.7937, 18.18, 5.953), (0.414, 18.22, 5.819), (0.2539, 11.09, 5.893), (0.2852, 18.23, 5.893), (0.0, 18.26, 5.953), (-10.27, -4.253, 5.953), (-16.99, -6.588, 5.819), (-10.34, -4.008, 5.893), (-18.16, -0.9386, 5.938), (-11.06, -0.4831, 5.953), (-18.2, 0.6196, 5.6), (-11.07, 0.4691, 5.721), (-10.59, 3.201, 5.463), (-17.28, 5.629, 5.6), (-17.25, 5.718, 5.721), (-10.48, 3.545, 5.893), (-17.22, 5.826, 5.819), (-9.976, 4.796, 5.463), (-14.56, 9.729, 8.852), (-16.18, 6.701, 8.446), (-18.18, -0.7937, 5.953), (-16.95, -6.712, 5.893), (-16.87, -6.986, 5.953), (-6.588, 16.99, 4.499), (-4.008, 10.34, 4.426), (-8.335, 16.15, 5.005), (-5.267, 9.725, 5.159), (-7.818, 16.42, 4.381), (-4.681, 10.04, 4.366), (-12.34, 13.37, 5.314), (-7.493, 8.157, 4.598), (-12.43, 13.3, 4.718), (-8.555, 7.008, 4.856), (-13.75, 11.88, 4.598), (-13.81, 11.81, 4.718), (-13.68, 11.97, 4.499), (-8.327, 7.286, 4.426), (-12.91, 12.91, 4.366), (-7.69, 16.49, 4.366), (-6.847, 16.91, 4.381), (-16.87, 6.986, 4.366), (-17.1, 6.223, 4.366), (-18.26, -2.517e-06, 4.366), (-18.24, 0.1454, 4.381), (-11.11, 8.39e-07, 4.366), (-17.31, 5.509, 5.159), (-17.31, 5.523, 5.314), (-17.31, 5.523, 5.005), (-11.09, 0.2539, 4.426), (-18.22, 0.414, 4.499), (-17.14, 6.084, 4.381), (-10.41, 3.788, 4.366), (-8.587, 6.969, 5.159), (-16.52, 7.634, 5.314), (-15.18, 10.14, 4.366), (-10.04, 4.668, 4.598), (-16.57, 7.535, 4.718), (-8.516, 7.055, 5.6), (-8.4, 7.197, 5.819), (-12.37, 13.35, 5.463), (-7.429, 8.209, 5.6), (-12.38, 12.38, 8.446), (-5.255, 9.731, 5.314), (-8.298, 16.17, 5.463), (-10.14, 15.18, 5.953), (-4.795, 9.977, 5.938), (-7.942, 16.36, 5.893), (-6.48, 17.02, 5.721), (-3.898, 10.37, 5.819), (-6.847, 16.91, 5.938), (-1.236e-06, 11.11, 5.953), (-1.389e-06, 18.26, 5.953), (0.1294, 11.1, 5.938), (-10.3, -4.128, 5.938), (-11.11, -1.364e-06, 5.953), (-18.2, 0.5269, 5.721), (-11.08, 0.3686, 5.819), (-17.3, 5.563, 5.463), (-10.45, 3.664, 5.938), (-17.18, 5.95, 5.893), (-16.54, 7.596, 5.463), (-10.01, 4.741, 5.6), (-14.56, 9.729, 8.446), (-16.87, 6.986, 5.953), (-18.24, 0.1454, 5.938), (-18.26, -2.68e-06, 5.953), (-6.712, 16.95, 4.426), (-4.128, 10.3, 4.381), (-8.348, 16.14, 5.159), (-4.253, 10.27, 4.366), (-7.571, 8.093, 4.499), (-12.5, 13.24, 4.598), (-8.579, 6.979, 5.005), (-13.85, 11.76, 4.856), (-13.6, 12.07, 4.426), (-8.248, 7.382, 4.381), (-13.41, 12.29, 4.366), (-12.91, 12.91, 4.366), (-6.986, 16.87, 4.366), (-16.87, 6.986, 4.366), (-16.87, 6.986, 4.366), (-18.23, 0.2852, 4.426), (-11.1, 0.1294, 4.381), (-10.27, 4.253, 4.366), (-8.579, 6.979, 5.314), (-15.18, 10.14, 5.953), (-10.09, 4.579, 4.499), (-16.62, 7.453, 4.598), (-8.555, 7.008, 5.463), (-13.81, 11.81, 5.6), (-13.75, 11.88, 5.721), (-8.327, 7.286, 5.893), (-13.68, 11.97, 5.819), (-12.43, 13.3, 5.6), (-7.493, 8.157, 5.721), (-12.91, 12.91, 5.953), (-8.335, 16.15, 5.314), (-7.818, 16.42, 5.938), (-4.681, 10.04, 5.953), (-7.69, 16.49, 5.953), (-6.588, 16.99, 5.819), (-4.008, 10.34, 5.893), (-6.712, 16.95, 5.893), (-6.986, 16.87, 5.953), (0.0, 11.11, 5.953), (-11.11, 8.39e-07, 5.953), (-18.22, 0.414, 5.819), (-11.09, 0.2539, 5.893), (-17.14, 6.084, 5.938), (-10.41, 3.788, 5.953), (-16.57, 7.535, 5.6), (-10.04, 4.668, 5.721), (-17.1, 6.223, 5.953), (-18.23, 0.2852, 5.893), (-18.26, 1.378e-06, 5.953), (-4.253, 10.27, 4.366), (-12.59, 13.17, 4.499), (-7.66, 8.02, 4.426), (-13.88, 11.73, 5.005), (-13.51, 12.18, 4.381), (-8.166, 7.482, 4.366), (-12.8, 13.0, 4.381), (-16.8, 7.115, 4.381), (-10.27, 4.253, 4.366), (-13.89, 11.72, 5.159), (-13.88, 11.73, 5.314), (-16.67, 7.353, 4.499), (-10.15, 4.478, 4.426), (-13.85, 11.76, 5.463), (-8.248, 7.382, 5.938), (-13.6, 12.07, 5.893), (-12.5, 13.24, 5.721), (-7.571, 8.093, 5.819), (-12.8, 13.0, 5.938), (-4.253, 10.27, 5.953), (-6.986, 16.87, 5.953), (-4.128, 10.3, 5.938), (-11.1, 0.1294, 5.938), (-10.27, 4.253, 5.953), (-16.62, 7.453, 5.721), (-10.09, 4.579, 5.819), (-16.8, 7.115, 5.938), (-16.87, 6.986, 5.953), (-12.69, 13.09, 4.426), (-7.757, 7.94, 4.381), (-7.858, 7.858, 4.366), (-13.41, 12.29, 4.366), (-16.73, 7.239, 4.426), (-10.21, 4.367, 4.381), (-13.51, 12.18, 5.938), (-8.166, 7.482, 5.953), (-13.41, 12.29, 5.953), (-12.59, 13.17, 5.819), (-7.66, 8.02, 5.893), (-12.69, 13.09, 5.893), (-12.91, 12.91, 5.953), (-4.253, 10.27, 5.953), (-10.27, 4.253, 5.953), (-16.67, 7.353, 5.819), (-10.15, 4.478, 5.893), (-16.73, 7.239, 5.893), (-16.87, 6.986, 5.953), (-7.858, 7.858, 4.366), (-7.858, 7.858, 5.953), (-12.91, 12.91, 5.953), (-7.757, 7.94, 5.938), (-10.21, 4.367, 5.938), (-7.858, 7.858, 5.953), (14.56, -9.727, 0.0), (15.18, -10.14, 0.7937), (14.75, -9.855, 0.03885), (14.92, -9.971, 0.1516), (15.06, -10.06, 0.3272), (15.15, -10.12, 0.5485), (12.91, -12.91, 0.7937), (12.38, -12.38, 0.0), (12.88, -12.88, 0.5485), (12.81, -12.81, 0.3272), (12.69, -12.69, 0.1516), (12.54, -12.54, 0.03885), (16.17, -6.7, 0.0), (16.87, -6.986, 0.7937), (16.39, -6.788, 0.03885), (16.58, -6.868, 0.1516), (16.73, -6.932, 0.3272), (16.83, -6.972, 0.5485), (10.14, -15.18, 0.7937), (9.727, -14.56, 0.0), (10.12, -15.15, 0.5485), (10.06, -15.06, 0.3272), (9.971, -14.92, 0.1516), (9.855, -14.75, 0.03885), (17.17, -3.415, 0.0), (17.91, -3.562, 0.7937), (17.4, -3.461, 0.03885), (17.6, -3.501, 0.1516), (17.77, -3.534, 0.3272), (17.87, -3.554, 0.5485), (6.986, -16.87, 0.7937), (6.7, -16.17, 0.0), (6.972, -16.83, 0.5485), (6.932, -16.73, 0.3272), (6.868, -16.58, 0.1516), (6.788, -16.39, 0.03885), (17.51, 1.691e-05, 0.0), (18.26, 1.763e-05, 0.7937), (17.74, 1.713e-05, 0.03885), (17.95, 1.733e-05, 0.1516), (18.11, 1.749e-05, 0.3272), (18.22, 1.759e-05, 0.5485), (3.562, -17.91, 0.7937), (3.416, -17.17, 0.0), (3.554, -17.87, 0.5485), (3.534, -17.77, 0.3272), (3.501, -17.6, 0.1516), (3.461, -17.4, 0.03885), (17.17, 3.416, 0.0), (17.91, 3.562, 0.7937), (17.4, 3.461, 0.03885), (17.6, 3.501, 0.1516), (17.77, 3.534, 0.3272), (17.87, 3.554, 0.5485), (5.949e-06, -18.26, 0.7937), (5.705e-06, -17.51, 0.0), (5.937e-06, -18.22, 0.5485), (5.902e-06, -18.11, 0.3272), (5.848e-06, -17.95, 0.1516), (5.78e-06, -17.74, 0.03885), (16.17, 6.7, 0.0), (16.87, 6.986, 0.7937), (16.39, 6.788, 0.03885), (16.58, 6.868, 0.1516), (16.73, 6.932, 0.3272), (16.83, 6.972, 0.5485), (-3.562, -17.91, 0.7937), (-3.416, -17.17, 0.0), (-3.554, -17.87, 0.5485), (-3.534, -17.77, 0.3272), (-3.501, -17.6, 0.1516), (-3.461, -17.4, 0.03885), (14.56, 9.727, 0.0), (15.18, 10.14, 0.7937), (14.75, 9.855, 0.03885), (14.92, 9.971, 0.1516), (15.06, 10.06, 0.3272), (15.15, 10.12, 0.5485), (-6.986, -16.87, 0.7937), (-6.7, -16.17, 0.0), (-6.972, -16.83, 0.5485), (-6.932, -16.73, 0.3272), (-6.868, -16.58, 0.1516), (-6.788, -16.39, 0.03885), (12.38, 12.38, 0.0), (12.91, 12.91, 0.7937), (12.54, 12.54, 0.03885), (12.69, 12.69, 0.1516), (12.81, 12.81, 0.3272), (12.88, 12.88, 0.5485), (-10.14, -15.18, 0.7937), (-9.727, -14.56, 0.0), (-10.12, -15.15, 0.5485), (-10.06, -15.06, 0.3272), (-9.971, -14.92, 0.1516), (-9.855, -14.75, 0.03885), (9.727, 14.56, 0.0), (10.14, 15.18, 0.7937), (9.855, 14.75, 0.03885), (9.971, 14.92, 0.1516), (10.06, 15.06, 0.3272), (10.12, 15.15, 0.5485), (-12.91, -12.91, 0.7937), (-12.38, -12.38, 0.0), (-12.88, -12.88, 0.5485), (-12.81, -12.81, 0.3272), (-12.69, -12.69, 0.1516), (-12.54, -12.54, 0.03885), (6.7, 16.17, 0.0), (6.986, 16.87, 0.7937), (6.788, 16.39, 0.03885), (6.868, 16.58, 0.1516), (6.932, 16.73, 0.3272), (6.972, 16.83, 0.5485), (-15.18, -10.14, 0.7937), (-14.56, -9.727, 0.0), (-15.15, -10.12, 0.5485), (-15.06, -10.06, 0.3272), (-14.92, -9.971, 0.1516), (-14.75, -9.855, 0.03885), (3.415, 17.17, 0.0), (3.562, 17.91, 0.7937), (3.461, 17.4, 0.03885), (3.501, 17.6, 0.1516), (3.534, 17.77, 0.3272), (3.554, 17.87, 0.5485), (-16.87, -6.986, 0.7937), (-16.17, -6.7, 0.0), (-16.83, -6.972, 0.5485), (-16.73, -6.932, 0.3272), (-16.58, -6.868, 0.1516), (-16.39, -6.788, 0.03885), (0.0, 17.51, 0.0), (0.0, 18.26, 0.7937), (0.0, 17.74, 0.03885), (0.0, 17.95, 0.1516), (0.0, 18.11, 0.3272), (0.0, 18.22, 0.5485), (-17.91, -3.562, 0.7937), (-17.17, -3.416, 0.0), (-17.87, -3.554, 0.5485), (-17.77, -3.534, 0.3272), (-17.6, -3.501, 0.1516), (-17.4, -3.461, 0.03885), (-3.416, 17.17, 0.0), (-3.562, 17.91, 0.7937), (-3.461, 17.4, 0.03885), (-3.501, 17.6, 0.1516), (-3.534, 17.77, 0.3272), (-3.554, 17.87, 0.5485), (-18.26, 1.378e-06, 0.7937), (-17.51, 1.322e-06, 0.0), (-18.22, 1.375e-06, 0.5485), (-18.11, 1.367e-06, 0.3272), (-17.95, 1.355e-06, 0.1516), (-17.74, 1.339e-06, 0.03885), (-6.7, 16.17, 0.0), (-6.986, 16.87, 0.7937), (-6.788, 16.39, 0.03885), (-6.868, 16.58, 0.1516), (-6.932, 16.73, 0.3272), (-6.972, 16.83, 0.5485), (-17.91, 3.562, 0.7937), (-17.17, 3.416, 0.0), (-17.87, 3.554, 0.5485), (-17.77, 3.534, 0.3272), (-17.6, 3.501, 0.1516), (-17.4, 3.461, 0.03885), (-10.14, 15.18, 0.7937), (-9.727, 14.56, 0.0), (-10.12, 15.15, 0.5485), (-10.06, 15.06, 0.3272), (-9.971, 14.92, 0.1516), (-9.855, 14.75, 0.03885), (-16.87, 6.986, 0.7937), (-16.17, 6.7, 0.0), (-16.83, 6.972, 0.5485), (-16.73, 6.932, 0.3272), (-16.58, 6.868, 0.1516), (-16.39, 6.788, 0.03885), (-12.38, 12.38, 0.0), (-12.91, 12.91, 0.7937), (-12.54, 12.54, 0.03885), (-12.69, 12.69, 0.1516), (-12.81, 12.81, 0.3272), (-12.88, 12.88, 0.5485), (-15.18, 10.14, 0.7937), (-14.56, 9.727, 0.0), (-15.15, 10.12, 0.5485), (-15.06, 10.06, 0.3272), (-14.92, 9.971, 0.1516), (-14.75, 9.855, 0.03885), (12.38, -12.38, 10.31), (12.91, -12.91, 9.525), (12.54, -12.54, 10.28), (12.69, -12.69, 10.16), (12.81, -12.81, 9.99), (12.88, -12.88, 9.77), (15.18, -10.14, 9.525), (14.56, -9.727, 10.31), (15.15, -10.12, 9.77), (15.06, -10.06, 9.99), (14.92, -9.971, 10.16), (14.75, -9.855, 10.28), (16.87, -6.986, 9.525), (16.17, -6.7, 10.31), (16.83, -6.972, 9.77), (16.73, -6.932, 9.99), (16.58, -6.868, 10.16), (16.39, -6.788, 10.28), (9.727, -14.56, 10.31), (10.14, -15.18, 9.525), (9.855, -14.75, 10.28), (9.971, -14.92, 10.16), (10.06, -15.06, 9.99), (10.12, -15.15, 9.77), (17.91, -3.562, 9.525), (17.17, -3.416, 10.31), (17.87, -3.554, 9.77), (17.77, -3.534, 9.99), (17.6, -3.501, 10.16), (17.4, -3.461, 10.28), (6.7, -16.17, 10.31), (6.986, -16.87, 9.525), (6.788, -16.39, 10.28), (6.868, -16.58, 10.16), (6.932, -16.73, 9.99), (6.972, -16.83, 9.77), (18.26, 1.763e-05, 9.525), (17.51, 1.691e-05, 10.31), (18.22, 1.759e-05, 9.77), (18.11, 1.749e-05, 9.99), (17.95, 1.733e-05, 10.16), (17.74, 1.713e-05, 10.28), (3.416, -17.17, 10.31), (3.562, -17.91, 9.525), (3.461, -17.4, 10.28), (3.501, -17.6, 10.16), (3.534, -17.77, 9.99), (3.554, -17.87, 9.77), (17.91, 3.562, 9.525), (17.17, 3.416, 10.31), (17.87, 3.554, 9.77), (17.77, 3.534, 9.99), (17.6, 3.501, 10.16), (17.4, 3.461, 10.28), (5.705e-06, -17.51, 10.31), (5.949e-06, -18.26, 9.525), (5.781e-06, -17.74, 10.28), (5.848e-06, -17.95, 10.16), (5.902e-06, -18.11, 9.99), (5.937e-06, -18.22, 9.77), (16.87, 6.986, 9.525), (16.17, 6.7, 10.31), (16.83, 6.972, 9.77), (16.73, 6.932, 9.99), (16.58, 6.868, 10.16), (16.39, 6.788, 10.28), (-3.416, -17.17, 10.31), (-3.562, -17.91, 9.525), (-3.461, -17.4, 10.28), (-3.501, -17.6, 10.16), (-3.534, -17.77, 9.99), (-3.554, -17.87, 9.77), (15.18, 10.14, 9.525), (14.56, 9.727, 10.31), (15.15, 10.12, 9.77), (15.06, 10.06, 9.99), (14.92, 9.971, 10.16), (14.75, 9.855, 10.28), (-6.7, -16.17, 10.31), (-6.986, -16.87, 9.525), (-6.788, -16.39, 10.28), (-6.868, -16.58, 10.16), (-6.932, -16.73, 9.99), (-6.972, -16.83, 9.77), (12.91, 12.91, 9.525), (12.38, 12.38, 10.31), (12.88, 12.88, 9.77), (12.81, 12.81, 9.99), (12.69, 12.69, 10.16), (12.54, 12.54, 10.28), (-9.727, -14.56, 10.31), (-10.14, -15.18, 9.525), (-9.855, -14.75, 10.28), (-9.971, -14.92, 10.16), (-10.06, -15.06, 9.99), (-10.12, -15.15, 9.77), (10.14, 15.18, 9.525), (9.727, 14.56, 10.31), (10.12, 15.15, 9.77), (10.06, 15.06, 9.99), (9.971, 14.92, 10.16), (9.855, 14.75, 10.28), (-12.38, -12.38, 10.31), (-12.91, -12.91, 9.525), (-12.54, -12.54, 10.28), (-12.69, -12.69, 10.16), (-12.81, -12.81, 9.99), (-12.88, -12.88, 9.77), (6.986, 16.87, 9.525), (6.7, 16.17, 10.31), (6.972, 16.83, 9.77), (6.932, 16.73, 9.99), (6.868, 16.58, 10.16), (6.788, 16.39, 10.28), (-14.56, -9.727, 10.31), (-15.18, -10.14, 9.525), (-14.75, -9.855, 10.28), (-14.92, -9.971, 10.16), (-15.06, -10.06, 9.99), (-15.15, -10.12, 9.77), (3.562, 17.91, 9.525), (3.415, 17.17, 10.31), (3.554, 17.87, 9.77), (3.534, 17.77, 9.99), (3.501, 17.6, 10.16), (3.461, 17.4, 10.28), (-16.17, -6.7, 10.31), (-16.87, -6.986, 9.525), (-16.39, -6.788, 10.28), (-16.58, -6.868, 10.16), (-16.73, -6.932, 9.99), (-16.83, -6.972, 9.77), (0.0, 18.26, 9.525), (0.0, 17.51, 10.31), (0.0, 18.22, 9.77), (0.0, 18.11, 9.99), (0.0, 17.95, 10.16), (0.0, 17.74, 10.28), (-17.17, -3.416, 10.31), (-17.91, -3.562, 9.525), (-17.4, -3.461, 10.28), (-17.6, -3.501, 10.16), (-17.77, -3.534, 9.99), (-17.87, -3.554, 9.77), (-3.562, 17.91, 9.525), (-3.416, 17.17, 10.31), (-3.554, 17.87, 9.77), (-3.534, 17.77, 9.99), (-3.501, 17.6, 10.16), (-3.461, 17.4, 10.28), (-17.51, 1.322e-06, 10.31), (-18.26, 1.378e-06, 9.525), (-17.74, 1.339e-06, 10.28), (-17.95, 1.355e-06, 10.16), (-18.11, 1.367e-06, 9.99), (-18.22, 1.375e-06, 9.77), (-6.7, 16.17, 10.31), (-6.986, 16.87, 9.525), (-6.788, 16.39, 10.28), (-6.868, 16.58, 10.16), (-6.932, 16.73, 9.99), (-6.972, 16.83, 9.77), (-17.91, 3.562, 9.525), (-17.17, 3.416, 10.31), (-17.87, 3.554, 9.77), (-17.77, 3.534, 9.99), (-17.6, 3.501, 10.16), (-17.4, 3.461, 10.28), (-10.14, 15.18, 9.525), (-9.727, 14.56, 10.31), (-10.12, 15.15, 9.77), (-10.06, 15.06, 9.99), (-9.971, 14.92, 10.16), (-9.855, 14.75, 10.28), (-16.17, 6.7, 10.31), (-16.87, 6.986, 9.525), (-16.39, 6.788, 10.28), (-16.58, 6.868, 10.16), (-16.73, 6.932, 9.99), (-16.83, 6.972, 9.77), (-12.91, 12.91, 9.525), (-12.38, 12.38, 10.31), (-12.88, 12.88, 9.77), (-12.81, 12.81, 9.99), (-12.69, 12.69, 10.16), (-12.54, 12.54, 10.28), (-14.56, 9.727, 10.31), (-15.18, 10.14, 9.525), (-14.75, 9.855, 10.28), (-14.92, 9.971, 10.16), (-15.06, 10.06, 9.99), (-15.15, 10.12, 9.77), (7.858, -7.858, 9.472), (8.329, -8.329, 10.27), (7.881, -7.881, 9.718), (7.948, -7.948, 9.94), (8.052, -8.052, 10.12), (8.183, -8.183, 10.23), (9.794, -6.544, 10.27), (9.24, -6.174, 9.472), (9.623, -6.43, 10.23), (9.468, -6.326, 10.12), (9.346, -6.244, 9.94), (9.267, -6.192, 9.718), (10.88, -4.508, 10.27), (10.27, -4.253, 9.472), (10.69, -4.429, 10.23), (10.52, -4.358, 10.12), (10.38, -4.301, 9.94), (10.3, -4.265, 9.718), (6.174, -9.24, 9.472), (6.544, -9.794, 10.27), (6.192, -9.267, 9.718), (6.244, -9.346, 9.94), (6.326, -9.468, 10.12), (6.43, -9.623, 10.23), (11.55, -2.298, 10.27), (10.9, -2.168, 9.472), (11.35, -2.258, 10.23), (11.17, -2.222, 10.12), (11.02, -2.193, 9.94), (10.93, -2.174, 9.718), (4.253, -10.27, 9.472), (4.508, -10.88, 10.27), (4.265, -10.3, 9.718), (4.301, -10.38, 9.94), (4.358, -10.52, 10.12), (4.429, -10.69, 10.23), (2.168, -10.9, 9.472), (2.298, -11.55, 10.27), (2.174, -10.93, 9.718), (2.193, -11.02, 9.94), (2.222, -11.17, 10.12), (2.258, -11.35, 10.23), (11.78, 1.137e-05, 10.27), (11.11, 1.073e-05, 9.472), (11.57, 1.117e-05, 10.23), (11.39, 1.1e-05, 10.12), (11.24, 1.085e-05, 9.94), (11.15, 1.076e-05, 9.718), (3.621e-06, -11.11, 9.472), (3.838e-06, -11.78, 10.27), (3.631e-06, -11.15, 9.718), (3.662e-06, -11.24, 9.94), (3.71e-06, -11.39, 10.12), (3.771e-06, -11.57, 10.23), (11.55, 2.298, 10.27), (10.9, 2.168, 9.472), (11.35, 2.258, 10.23), (11.17, 2.222, 10.12), (11.02, 2.193, 9.94), (10.93, 2.174, 9.718), (-2.168, -10.9, 9.472), (-2.298, -11.55, 10.27), (-2.174, -10.93, 9.718), (-2.193, -11.02, 9.94), (-2.222, -11.17, 10.12), (-2.258, -11.35, 10.23), (10.88, 4.508, 10.27), (10.27, 4.253, 9.472), (10.69, 4.429, 10.23), (10.52, 4.358, 10.12), (10.38, 4.301, 9.94), (10.3, 4.265, 9.718), (9.794, 6.544, 10.27), (9.24, 6.174, 9.472), (9.623, 6.43, 10.23), (9.468, 6.326, 10.12), (9.346, 6.245, 9.94), (9.267, 6.192, 9.718), (-4.253, -10.27, 9.472), (-4.508, -10.88, 10.27), (-4.265, -10.3, 9.718), (-4.301, -10.38, 9.94), (-4.358, -10.52, 10.12), (-4.429, -10.69, 10.23), (8.329, 8.329, 10.27), (7.858, 7.858, 9.472), (8.183, 8.183, 10.23), (8.052, 8.052, 10.12), (7.948, 7.948, 9.94), (7.881, 7.881, 9.718), (-6.174, -9.24, 9.472), (-6.544, -9.794, 10.27), (-6.192, -9.267, 9.718), (-6.244, -9.346, 9.94), (-6.326, -9.468, 10.12), (-6.43, -9.623, 10.23), (6.544, 9.794, 10.27), (6.174, 9.24, 9.472), (6.43, 9.623, 10.23), (6.326, 9.468, 10.12), (6.244, 9.346, 9.94), (6.192, 9.267, 9.718), (-7.858, -7.858, 9.472), (-8.329, -8.329, 10.27), (-7.881, -7.881, 9.718), (-7.948, -7.948, 9.94), (-8.052, -8.052, 10.12), (-8.183, -8.183, 10.23), (4.508, 10.88, 10.27), (4.253, 10.27, 9.472), (4.429, 10.69, 10.23), (4.358, 10.52, 10.12), (4.301, 10.38, 9.94), (4.265, 10.3, 9.718), (-9.24, -6.174, 9.472), (-9.794, -6.544, 10.27), (-9.267, -6.192, 9.718), (-9.346, -6.244, 9.94), (-9.468, -6.326, 10.12), (-9.623, -6.43, 10.23), (2.298, 11.55, 10.27), (2.168, 10.9, 9.472), (2.258, 11.35, 10.23), (2.222, 11.17, 10.12), (2.193, 11.02, 9.94), (2.174, 10.93, 9.718), (-10.27, -4.253, 9.472), (-10.88, -4.508, 10.27), (-10.3, -4.265, 9.718), (-10.38, -4.301, 9.94), (-10.52, -4.358, 10.12), (-10.69, -4.429, 10.23), (0.0, 11.78, 10.27), (0.0, 11.11, 9.472), (0.0, 11.57, 10.23), (0.0, 11.39, 10.12), (0.0, 11.24, 9.94), (0.0, 11.15, 9.718), (-10.9, -2.168, 9.472), (-11.55, -2.298, 10.27), (-10.93, -2.174, 9.718), (-11.02, -2.193, 9.94), (-11.17, -2.222, 10.12), (-11.35, -2.258, 10.23), (-2.298, 11.55, 10.27), (-2.168, 10.9, 9.472), (-2.258, 11.35, 10.23), (-2.222, 11.17, 10.12), (-2.193, 11.02, 9.94), (-2.174, 10.93, 9.718), (-11.11, 8.39e-07, 9.472), (-11.78, 8.893e-07, 10.27), (-11.15, 8.415e-07, 9.718), (-11.24, 8.49e-07, 9.94), (-11.39, 8.601e-07, 10.12), (-11.57, 8.737e-07, 10.23), (-4.508, 10.88, 10.27), (-4.253, 10.27, 9.472), (-4.429, 10.69, 10.23), (-4.358, 10.52, 10.12), (-4.301, 10.38, 9.94), (-4.265, 10.3, 9.718), (-10.9, 2.168, 9.472), (-11.55, 2.298, 10.27), (-10.93, 2.174, 9.718), (-11.02, 2.193, 9.94), (-11.17, 2.222, 10.12), (-11.35, 2.258, 10.23), (-6.544, 9.794, 10.27), (-6.174, 9.24, 9.472), (-6.43, 9.623, 10.23), (-6.326, 9.468, 10.12), (-6.244, 9.346, 9.94), (-6.192, 9.267, 9.718), (-10.27, 4.253, 9.472), (-10.88, 4.508, 10.27), (-10.3, 4.265, 9.718), (-10.38, 4.301, 9.94), (-10.52, 4.358, 10.12), (-10.69, 4.429, 10.23), (-8.329, 8.329, 10.27), (-7.858, 7.858, 9.472), (-8.183, 8.183, 10.23), (-8.052, 8.052, 10.12), (-7.948, 7.948, 9.94), (-7.881, 7.881, 9.718), (-9.24, 6.174, 9.472), (-9.794, 6.544, 10.27), (-9.267, 6.192, 9.718), (-9.346, 6.244, 9.94), (-9.468, 6.326, 10.12), (-9.623, 6.43, 10.23), (9.24, -6.174, 0.7937), (9.794, -6.544, 0.0), (9.267, -6.192, 0.5485), (9.346, -6.244, 0.3272), (9.468, -6.326, 0.1516), (9.623, -6.43, 0.03885), (8.329, -8.329, 0.0), (7.858, -7.858, 0.7937), (8.183, -8.183, 0.03885), (8.052, -8.052, 0.1516), (7.948, -7.948, 0.3272), (7.881, -7.881, 0.5485), (10.27, -4.253, 0.7937), (10.88, -4.508, 0.0), (10.3, -4.265, 0.5485), (10.38, -4.301, 0.3272), (10.52, -4.358, 0.1516), (10.69, -4.429, 0.03885), (6.544, -9.794, 0.0), (6.174, -9.24, 0.7937), (6.43, -9.623, 0.03885), (6.326, -9.468, 0.1516), (6.244, -9.346, 0.3272), (6.192, -9.267, 0.5485), (10.9, -2.168, 0.7937), (11.55, -2.298, 0.0), (10.93, -2.174, 0.5485), (11.02, -2.193, 0.3272), (11.17, -2.222, 0.1516), (11.35, -2.258, 0.03885), (4.508, -10.88, 0.0), (4.253, -10.27, 0.7937), (4.429, -10.69, 0.03885), (4.358, -10.52, 0.1516), (4.301, -10.38, 0.3272), (4.265, -10.3, 0.5485), (11.11, 1.073e-05, 0.7937), (11.78, 1.137e-05, 0.0), (11.15, 1.076e-05, 0.5485), (11.24, 1.085e-05, 0.3272), (11.39, 1.1e-05, 0.1516), (11.57, 1.117e-05, 0.03885), (2.298, -11.55, 0.0), (2.168, -10.9, 0.7937), (2.258, -11.35, 0.03885), (2.222, -11.17, 0.1516), (2.193, -11.02, 0.3272), (2.174, -10.93, 0.5485), (10.9, 2.168, 0.7937), (11.55, 2.298, 0.0), (10.93, 2.174, 0.5485), (11.02, 2.193, 0.3272), (11.17, 2.222, 0.1516), (11.35, 2.258, 0.03885), (3.838e-06, -11.78, 0.0), (3.621e-06, -11.11, 0.7937), (3.771e-06, -11.57, 0.03885), (3.71e-06, -11.39, 0.1516), (3.662e-06, -11.24, 0.3272), (3.631e-06, -11.15, 0.5485), (10.27, 4.253, 0.7937), (10.88, 4.508, 0.0), (10.3, 4.265, 0.5485), (10.38, 4.301, 0.3272), (10.52, 4.358, 0.1516), (10.69, 4.429, 0.03885), (-2.298, -11.55, 0.0), (-2.168, -10.9, 0.7937), (-2.258, -11.35, 0.03885), (-2.222, -11.17, 0.1516), (-2.193, -11.02, 0.3272), (-2.174, -10.93, 0.5485), (9.24, 6.174, 0.7937), (9.794, 6.544, 0.0), (9.267, 6.192, 0.5485), (9.346, 6.245, 0.3272), (9.468, 6.326, 0.1516), (9.623, 6.43, 0.03885), (-4.508, -10.88, 0.0), (-4.253, -10.27, 0.7937), (-4.429, -10.69, 0.03885), (-4.358, -10.52, 0.1516), (-4.301, -10.38, 0.3272), (-4.265, -10.3, 0.5485), (7.858, 7.858, 0.7937), (8.329, 8.329, 0.0), (7.881, 7.881, 0.5485), (7.948, 7.948, 0.3272), (8.052, 8.052, 0.1516), (8.183, 8.183, 0.03885), (-6.544, -9.794, 0.0), (-6.174, -9.24, 0.7937), (-6.43, -9.623, 0.03885), (-6.326, -9.468, 0.1516), (-6.244, -9.346, 0.3272), (-6.192, -9.267, 0.5485), (6.174, 9.24, 0.7937), (6.544, 9.794, 0.0), (6.192, 9.267, 0.5485), (6.244, 9.346, 0.3272), (6.326, 9.468, 0.1516), (6.43, 9.623, 0.03885), (-8.329, -8.329, 0.0), (-7.858, -7.858, 0.7937), (-8.183, -8.183, 0.03885), (-8.052, -8.052, 0.1516), (-7.948, -7.948, 0.3272), (-7.881, -7.881, 0.5485), (4.253, 10.27, 0.7937), (4.508, 10.88, 0.0), (4.265, 10.3, 0.5485), (4.301, 10.38, 0.3272), (4.358, 10.52, 0.1516), (4.429, 10.69, 0.03885), (-9.794, -6.544, 0.0), (-9.24, -6.174, 0.7937), (-9.623, -6.43, 0.03885), (-9.468, -6.326, 0.1516), (-9.346, -6.244, 0.3272), (-9.267, -6.192, 0.5485), (2.168, 10.9, 0.7937), (2.298, 11.55, 0.0), (2.174, 10.93, 0.5485), (2.193, 11.02, 0.3272), (2.222, 11.17, 0.1516), (2.258, 11.35, 0.03885), (-10.88, -4.508, 0.0), (-10.27, -4.253, 0.7937), (-10.69, -4.429, 0.03885), (-10.52, -4.358, 0.1516), (-10.38, -4.301, 0.3272), (-10.3, -4.265, 0.5485), (-1.826e-08, 11.11, 0.7937), (0.0, 11.78, 0.0), (-1.267e-08, 11.15, 0.5485), (-7.414e-09, 11.24, 0.3272), (-3.707e-09, 11.39, 0.1516), (-9.268e-10, 11.57, 0.03885), (-11.55, -2.298, 0.0), (-10.9, -2.168, 0.7937), (-11.35, -2.258, 0.03885), (-11.17, -2.222, 0.1516), (-11.02, -2.193, 0.3272), (-10.93, -2.174, 0.5485), (-2.168, 10.9, 0.7937), (-2.298, 11.55, 0.0), (-2.174, 10.93, 0.5485), (-2.193, 11.02, 0.3272), (-2.222, 11.17, 0.1516), (-2.258, 11.35, 0.03885), (-11.78, 8.893e-07, 0.0), (-11.11, 8.39e-07, 0.7937), (-11.57, 8.737e-07, 0.03885), (-11.39, 8.601e-07, 0.1516), (-11.24, 8.49e-07, 0.3272), (-11.15, 8.415e-07, 0.5485), (-4.253, 10.27, 0.7937), (-4.508, 10.88, 0.0), (-4.265, 10.3, 0.5485), (-4.301, 10.38, 0.3272), (-4.358, 10.52, 0.1516), (-4.429, 10.69, 0.03885), (-11.55, 2.298, 0.0), (-10.9, 2.168, 0.7937), (-11.35, 2.258, 0.03885), (-11.17, 2.222, 0.1516), (-11.02, 2.193, 0.3272), (-10.93, 2.174, 0.5485), (-6.544, 9.794, 0.0), (-6.174, 9.24, 0.7937), (-6.43, 9.623, 0.03885), (-6.326, 9.468, 0.1516), (-6.244, 9.346, 0.3272), (-6.192, 9.267, 0.5485), (-10.27, 4.253, 0.7937), (-10.88, 4.508, 0.0), (-10.3, 4.265, 0.5485), (-10.38, 4.301, 0.3272), (-10.52, 4.358, 0.1516), (-10.69, 4.429, 0.03885), (-7.858, 7.858, 0.7937), (-8.329, 8.329, 0.0), (-7.881, 7.881, 0.5485), (-7.948, 7.948, 0.3272), (-8.052, 8.052, 0.1516), (-8.183, 8.183, 0.03885), (-9.794, 6.544, 0.0), (-9.24, 6.174, 0.7937), (-9.623, 6.43, 0.03885), (-9.468, 6.326, 0.1516), (-9.346, 6.244, 0.3272), (-9.267, 6.192, 0.5485), (15.18, -10.14, 7.541), (12.91, -12.91, 7.541), (16.87, -6.986, 7.541), (10.14, -15.18, 7.541), (17.91, -3.562, 7.541), (6.986, -16.87, 7.541), (18.26, 1.763e-05, 7.541), (3.562, -17.91, 7.541), (17.91, 3.562, 7.541), (5.949e-06, -18.26, 7.541), (16.87, 6.986, 7.541), (-3.562, -17.91, 7.541), (15.18, 10.14, 7.541), (-6.986, -16.87, 7.541), (12.91, 12.91, 7.541), (-10.14, -15.18, 7.541), (10.14, 15.18, 7.541), (-12.91, -12.91, 7.541), (-15.18, -10.14, 7.541), (3.562, 17.91, 7.541), (6.986, 16.87, 7.541), (-16.87, -6.986, 7.541), (0.0, 18.26, 7.541), (-17.91, -3.562, 7.541), (-3.562, 17.91, 7.541), (-18.26, 1.378e-06, 7.541), (-6.986, 16.87, 7.541), (-17.91, 3.562, 7.541), (-10.14, 15.18, 7.541), (-16.87, 6.986, 7.541), (-12.91, 12.91, 7.541), (-15.18, 10.14, 7.541), (14.56, -9.729, 2.019), (12.38, -12.38, 2.019), (16.18, -6.701, 2.019), (9.729, -14.56, 2.019), (17.17, -3.416, 2.019), (6.701, -16.18, 2.019), (17.51, 1.691e-05, 2.019), (3.416, -17.17, 2.019), (17.17, 3.416, 2.019), (5.706e-06, -17.51, 2.019), (16.18, 6.701, 2.019), (-3.416, -17.17, 2.019), (14.56, 9.729, 2.019), (-6.701, -16.18, 2.019), (12.38, 12.38, 2.019), (-9.729, -14.56, 2.019), (9.728, 14.56, 2.019), (-12.38, -12.38, 2.019), (6.701, 16.18, 2.019), (-14.56, -9.729, 2.019), (3.416, 17.17, 2.019), (-16.18, -6.701, 2.019), (-3.416, 17.17, 2.019), (0.0, 17.51, 2.019), (-17.17, -3.416, 2.019), (-17.51, 1.322e-06, 2.019), (-6.701, 16.18, 2.019), (-17.17, 3.416, 2.019), (-9.729, 14.56, 2.019), (-16.18, 6.701, 2.019), (-12.38, 12.38, 2.019), (-14.56, 9.729, 2.019)], [], [(1422, 1434, 57, 19), (1806, 1824, 1631, 1613), (2009, 1997, 1812, 1818, 21, 22, 23, 24, 25, 26, 27, 28, 29, 30, 31, 32, 33, 34, 35, 36, 37, 38, 39), (1439, 1427, 20, 58), (2016, 2028, 78, 79, 80, 81, 82, 83, 84, 85, 86, 87, 88, 89, 90, 91, 92, 93, 94, 95, 96, 1835, 1823), (1817, 1811, 1620, 1626), (1811, 1806, 1613, 1620), (124, 97, 1614, 1632), (1434, 1446, 99, 57), (1427, 1422, 19, 20), (2021, 2009, 39, 61, 62, 63, 64, 65, 66, 67, 68, 69, 70, 71, 72, 73, 74, 75, 76, 77, 21, 1818, 1830), (20, 19, 59, 60), (105, 127, 164, 223, 286, 354, 422, 501, 524, 503, 2033, 2021, 1830, 1848, 644, 645, 627, 554, 476, 400, 341, 275, 138), (1829, 1817, 1626, 1638), (98, 106, 1625, 1619), (1824, 1836, 1643, 1631), (2004, 2016, 1823, 1805, 18, 40, 41, 42, 43, 44, 45, 46, 47, 48, 49, 50, 51, 52, 53, 54, 55, 56, 0), (2022, 1445, 1433, 2010), (1446, 1458, 128, 99), (1451, 1439, 58, 101), (19, 57, 100, 59), (2034, 1457, 1445, 2022), (58, 20, 60, 102), (2222, 2221, 103, 104), (2045, 2033, 503, 427, 360, 292, 226, 165, 225, 288, 356, 425, 486, 406, 345, 278, 346, 409, 489, 571, 644, 1848, 1860), (1847, 1829, 1638, 1650), (106, 139, 1637, 1625), (2015, 1440, 1452, 2027), (1836, 1842, 1655, 1643), (160, 124, 1632, 1644), (97, 98, 1619, 1614), (125, 126, 98, 97), (1458, 1470, 166, 128), (1463, 1451, 101, 131), (57, 99, 129, 100), (2221, 2223, 130, 103), (2046, 1469, 1457, 2034), (101, 58, 102, 132), (2224, 2222, 104, 133), (104, 103, 134, 135, 136, 137), (293, 227, 294, 363, 429, 504, 584, 658, 681, 660, 2057, 2045, 1860, 1872, 806, 809, 808, 722, 642, 567, 484, 404, 343), (139, 200, 1649, 1637), (2028, 2040, 1841, 1835, 96, 107, 108, 109, 110, 111, 112, 113, 114, 115, 116, 117, 118, 119, 120, 121, 122, 123, 78), (126, 140, 106, 98), (1842, 1854, 1667, 1655), (220, 160, 1644, 1656), (2027, 1452, 1464, 2039), (161, 125, 97, 124), (162, 163, 126, 125), (1859, 1847, 1650, 1662), (1470, 1482, 228, 166), (1475, 1463, 131, 172), (99, 128, 167, 129), (2223, 2225, 168, 130), (103, 130, 169, 170, 171, 134), (2058, 1481, 1469, 2046), (131, 101, 132, 173), (2226, 2224, 133, 174), (133, 104, 137, 175, 176, 177), (135, 134, 178, 179, 180, 181, 182, 183, 184, 185, 186, 187, 188, 189, 190, 191, 192, 193, 194, 195, 196), (480, 402, 481, 563, 640, 719, 806, 1872, 1878, 2069, 2057, 660, 589, 510, 435, 366, 295, 365, 431, 506, 587, 636, 560), (127, 105, 197, 198), (105, 138, 199, 197), (200, 279, 1661, 1649), (2039, 1464, 1476, 2051), (140, 201, 139, 106), (163, 202, 140, 126), (1854, 1866, 1679, 1667), (283, 220, 1656, 1668), (2051, 1476, 1488, 2063), (221, 161, 124, 160), (222, 162, 125, 161), (2190, 2189, 163, 162), (164, 127, 198, 224), (1871, 1859, 1662, 1674), (1482, 1494, 296, 228), (1487, 1475, 172, 252), (128, 166, 229, 167), (2225, 2227, 230, 168), (130, 168, 231, 232, 233, 169), (134, 171, 234, 235, 236, 237, 238, 239, 240, 241, 242, 243, 244, 245, 246, 247, 248, 249, 250, 251, 178), (2070, 1493, 1481, 2058), (172, 131, 173, 253), (2228, 2226, 174, 254), (174, 133, 177, 255, 256, 257), (177, 176, 258, 259, 260, 261, 262, 263, 264, 265, 266, 267, 268, 269, 270, 271, 272, 273, 180, 179, 274), (1878, 1890, 982, 985, 984, 893, 804, 715, 634, 558, 478, 436, 367, 437, 513, 591, 661, 740, 828, 851, 830, 2081, 2069), (138, 275, 276, 199), (279, 344, 1673, 1661), (2040, 2052, 141, 142, 143, 144, 145, 146, 147, 148, 149, 150, 151, 152, 153, 154, 155, 156, 157, 158, 159, 1853, 1841), (201, 280, 200, 139), (202, 281, 201, 140), (2189, 2191, 202, 163), (1866, 1884, 1691, 1679), (351, 283, 1668, 1680), (2063, 1488, 1500, 2075), (284, 221, 160, 220), (285, 222, 161, 221), (2192, 2190, 162, 222), (223, 164, 224, 287), (225, 165, 289, 290), (165, 226, 291, 289), (1877, 1871, 1674, 1686), (1494, 1506, 368, 296), (1499, 1487, 252, 316), (166, 228, 297, 229), (2227, 2229, 298, 230), (168, 230, 443, 372, 299, 231), (232, 231, 277, 251, 250, 300, 301, 302, 303, 304, 305, 306, 307, 308, 309, 310, 311, 312, 313, 314, 315), (2082, 1505, 1493, 2070), (252, 172, 253, 317), (2230, 2228, 254, 318), (254, 174, 257, 319, 320, 321), (255, 177, 274, 322, 323, 324, 325, 326, 327, 328, 329, 330, 331, 332, 333, 334, 335, 336, 337, 338, 339), (982, 1890, 1902, 2093, 2081, 830, 745, 667, 597, 516, 438, 515, 593, 663, 743, 798, 708, 630, 556, 631, 711, 802, 890), (275, 341, 342, 276), (344, 403, 1685, 1673), (2052, 2064, 1865, 1853, 159, 203, 204, 205, 206, 207, 208, 209, 210, 211, 212, 213, 214, 215, 216, 217, 218, 219, 141), (280, 347, 279, 200), (281, 348, 280, 201), (2191, 2193, 281, 202), (419, 351, 1680, 1692), (1895, 1883, 896, 986, 898, 812, 728, 649, 579, 497, 473, 399, 474, 549, 617, 692, 773, 859, 769, 2076, 2088), (352, 284, 220, 283), (353, 285, 221, 284), (2194, 2192, 222, 285), (286, 223, 287, 355), (288, 225, 290, 357), (226, 292, 359, 291), (227, 293, 361, 362), (294, 227, 362, 364), (1506, 1518, 439, 368), (1511, 1499, 316, 374), (228, 296, 369, 297), (2229, 2231, 370, 298), (523, 371, 443, 230, 298, 358), (2094, 1517, 1505, 2082), (316, 252, 317, 375), (2232, 2230, 318, 376), (318, 254, 321, 377, 378, 379), (321, 320, 380, 381, 382, 383, 384, 385, 386, 387, 388, 389, 390, 391, 392, 393, 394, 395, 323, 322, 396), (1884, 1896, 1703, 1691), (598, 517, 599, 670, 747, 831, 916, 1004, 1028, 1007, 2105, 2093, 1902, 1914, 1158, 1161, 1160, 1071, 980, 886, 796, 706, 628), (341, 400, 401, 342), (403, 479, 1697, 1685), (1865, 2064, 2076, 769, 688, 613, 546, 472, 398, 340, 397, 417, 350, 282, 349, 413, 492, 418, 496, 577, 646, 726, 810, 896, 1883), (347, 405, 344, 279), (278, 345, 407, 408), (346, 278, 408, 410), (348, 411, 347, 280), (2193, 2195, 348, 281), (349, 282, 414, 415), (282, 350, 416, 414), (498, 419, 1692, 1704), (2075, 1500, 1512, 2087), (420, 352, 283, 351), (421, 353, 284, 352), (2196, 2194, 285, 353), (354, 286, 355, 423), (356, 288, 357, 424), (292, 360, 426, 359), (293, 343, 428, 361), (488, 358, 442, 606, 657, 585, 505, 430, 364, 362, 361, 428, 483, 566, 641, 721, 807, 723, 643, 724, 568), (363, 294, 364, 430), (365, 295, 432, 433), (295, 366, 434, 432), (1518, 1530, 518, 439), (1523, 1511, 374, 445), (296, 368, 440, 369), (2231, 2233, 441, 370), (522, 442, 358, 298, 370, 605), (372, 524, 501, 373, 299), (2106, 1529, 1517, 2094), (374, 316, 375, 446), (2234, 2232, 376, 447), (376, 318, 379, 448, 449, 450), (377, 321, 396, 451, 452, 453, 454, 455, 456, 457, 458, 459, 460, 461, 462, 463, 464, 465, 466, 467, 468), (397, 340, 469, 470), (340, 398, 471, 469), (1926, 2117, 2105, 1007, 921, 837, 753, 673, 600, 672, 749, 833, 919, 974, 879, 792, 704, 793, 882, 978, 1068, 1158, 1914), (400, 476, 477, 401), (479, 557, 1709, 1697), (1074, 1907, 1895, 2088, 2100, 945, 857, 776, 696, 623, 552, 475, 551, 619, 690, 614, 689, 729, 650, 580, 651, 732, 814, 900, 987), (405, 482, 403, 344), (343, 404, 483, 428), (411, 485, 405, 347), (345, 406, 487, 407), (409, 346, 410, 490), (2195, 2197, 411, 348), (277, 231, 299, 373, 444, 423, 355, 287, 224, 198, 197, 199, 276, 342, 401, 477, 555, 573, 491, 574, 412), (413, 349, 415, 493), (350, 417, 495, 416), (581, 498, 1704, 1716), (2087, 1512, 1524, 2099), (499, 420, 351, 419), (500, 421, 352, 420), (2198, 2196, 353, 421), (422, 354, 423, 444), (425, 356, 424, 502), (427, 371, 523, 426, 360), (429, 363, 430, 505), (431, 365, 433, 507), (680, 508, 638, 568, 724, 720, 718, 639, 564, 562, 561, 637, 717, 659, 586, 507, 433, 432, 434, 509, 588), (366, 435, 509, 434), (367, 436, 511, 512), (437, 367, 512, 514), (1913, 1901, 1710, 1722), (1530, 1542, 601, 518), (1535, 1523, 445, 525), (368, 439, 519, 440), (2233, 2235, 520, 441), (680, 521, 605, 370, 441, 508), (427, 503, 524, 372, 443, 371), (501, 422, 444, 373), (2118, 1541, 1529, 2106), (445, 374, 446, 526), (2236, 2234, 447, 527), (611, 687, 686, 447, 376, 450, 528), (450, 449, 529, 530, 531, 532, 533, 534, 535, 536, 537, 538, 539, 540, 541, 542, 543, 544, 452, 451, 494), (417, 397, 470, 495), (398, 472, 545, 471), (399, 473, 547, 548), (474, 399, 548, 550), (1919, 2112, 2124, 1122, 1037, 952, 867, 786, 702, 626, 701, 782, 861, 777, 860, 903, 818, 735, 819, 906, 991, 1078, 1163, 1238, 1931), (2117, 1926, 1938, 1357, 1305, 1235, 1156, 1064, 972, 877, 790, 754, 674, 755, 840, 923, 1008, 1095, 1181, 1183, 2129), (476, 554, 555, 477), (557, 629, 1721, 1709), (1919, 1907, 1074, 1162, 1076, 989, 902, 817, 734, 652, 624, 553, 625, 699, 780, 863, 949, 1036, 945, 2100, 2112), (482, 559, 479, 403), (402, 480, 561, 562), (481, 402, 562, 564), (485, 565, 482, 405), (404, 484, 566, 483), (2197, 2199, 485, 411), (406, 486, 569, 487), (489, 409, 490, 570), (487, 569, 502, 424, 357, 290, 289, 291, 359, 426, 523, 358, 488, 412, 574, 572, 570, 490, 410, 408, 407), (492, 413, 493, 575), (418, 492, 575, 576), (496, 418, 576, 578), (653, 581, 1716, 1728), (1908, 1920, 1727, 1715), (582, 499, 419, 498), (583, 500, 420, 499), (2200, 2198, 421, 500), (486, 425, 502, 569), (504, 429, 505, 585), (506, 431, 507, 586), (435, 510, 588, 509), (436, 478, 590, 511), (513, 437, 514, 592), (515, 438, 594, 595), (438, 516, 596, 594), (1542, 1554, 675, 601), (1547, 1535, 525, 607), (439, 518, 602, 519), (2235, 2237, 603, 520), (441, 520, 761, 679, 604, 508), (442, 522, 681, 658, 606), (2130, 1553, 1541, 2118), (525, 445, 526, 608), (2238, 2236, 527, 609), (527, 447, 686, 610, 616), (450, 494, 656, 915, 826, 739, 725, 647, 578, 576, 575, 493, 415, 414, 416, 495, 470, 469, 471, 545, 612, 528), (472, 546, 612, 545), (473, 497, 615, 547), (547, 615, 648, 727, 811, 897, 914, 825, 915, 656, 691, 616, 610, 768, 858, 774, 693, 618, 550, 548), (549, 474, 550, 618), (551, 475, 620, 621), (475, 552, 622, 620), (969, 1060, 1153, 1232, 1303, 1357, 1938, 1950, 2141, 2129, 1183, 1099, 1014, 929, 843, 756, 842, 925, 1010, 1097, 1150, 1057, 968, 875), (554, 627, 573, 555), (629, 705, 1733, 1721), (2099, 1524, 1536, 2111), (559, 632, 557, 479), (478, 558, 633, 590), (565, 635, 559, 482), (480, 560, 637, 561), (563, 481, 564, 639), (2199, 2201, 565, 485), (484, 567, 641, 566), (571, 489, 570, 572), (627, 645, 491, 573), (574, 491, 645, 644, 571, 572), (577, 496, 578, 647), (497, 579, 648, 615), (736, 653, 1728, 1740), (2111, 1536, 1548, 2123), (654, 582, 498, 581), (655, 583, 499, 582), (2202, 2200, 500, 583), (584, 504, 585, 657), (587, 506, 586, 659), (510, 589, 521, 680, 588), (591, 513, 592, 662), (593, 515, 595, 664), (516, 597, 666, 596), (517, 598, 668, 669), (599, 517, 669, 671), (1937, 1925, 1734, 1746), (1554, 1566, 757, 675), (1559, 1547, 607, 682), (518, 601, 676, 602), (2237, 2239, 677, 603), (850, 678, 761, 520, 603, 665), (589, 660, 681, 522, 605, 521), (2142, 1565, 1553, 2130), (607, 525, 608, 683), (2240, 2238, 609, 684), (609, 527, 616, 856, 685, 767), (528, 612, 546, 613, 611), (617, 549, 618, 693), (619, 551, 621, 694), (621, 620, 622, 695, 775, 856, 616, 691, 824, 1093, 1003, 913, 899, 815, 733, 731, 730, 813, 771, 770, 772, 694), (552, 623, 695, 622), (553, 624, 697, 698), (625, 553, 698, 700), (1943, 2136, 2148, 1277, 1205, 1129, 1045, 962, 873, 789, 872, 958, 1039, 953, 1038, 1081, 995, 909, 996, 1084, 1167, 1242, 1307, 1358, 1955), (1950, 1962, 1409, 1389, 1354, 1301, 1228, 1148, 1055, 966, 930, 844, 931, 1017, 1101, 1184, 1257, 1320, 1368, 2153, 2141), (705, 791, 1745, 1733), (1041, 1126, 1204, 1122, 2124, 2136, 1943, 1931, 1238, 1306, 1240, 1165, 1080, 994, 908, 820, 787, 703, 788, 870, 956), (632, 707, 629, 557), (556, 630, 709, 710), (631, 556, 710, 712), (635, 713, 632, 559), (558, 634, 714, 633), (2201, 2203, 635, 565), (560, 636, 717, 637), (640, 563, 639, 718), (567, 642, 721, 641), (646, 577, 647, 725), (579, 649, 727, 648), (580, 650, 730, 731), (651, 580, 731, 733), (821, 736, 1740, 1752), (1932, 1944, 1751, 1739), (737, 654, 581, 653), (738, 655, 582, 654), (2204, 2202, 583, 655), (658, 584, 657, 606), (636, 587, 659, 717), (661, 591, 662, 741), (663, 593, 664, 742), (597, 667, 744, 666), (598, 628, 746, 668), (670, 599, 671, 748), (672, 600, 750, 751), (600, 673, 752, 750), (1566, 1578, 845, 757), (1571, 1559, 682, 763), (601, 675, 758, 676), (2239, 2241, 759, 677), (603, 677, 937, 849, 760, 665), (2154, 1577, 1565, 2142), (682, 607, 683, 764), (2242, 2240, 684, 765), (684, 609, 767, 766, 779), (687, 688, 769, 859, 768, 610, 686), (613, 688, 687, 611), (689, 614, 770, 771), (614, 690, 772, 770), (692, 617, 693, 774), (690, 619, 694, 772), (623, 696, 775, 695), (624, 652, 778, 697), (699, 625, 700, 781), (701, 626, 783, 784), (626, 702, 785, 783), (1962, 1974, 2166, 2153, 1368, 1322, 1261, 1190, 1107, 1020, 932, 1019, 1103, 1186, 1259, 1295, 1221, 1144, 1053, 1145, 1224, 1298, 1351, 1387, 1409), (791, 876, 1757, 1745), (2123, 1548, 1560, 2135), (707, 794, 705, 629), (628, 706, 795, 746), (713, 797, 707, 632), (630, 708, 799, 709), (711, 631, 712, 801), (2203, 2205, 713, 635), (634, 715, 803, 714), (719, 640, 718, 720), (642, 722, 807, 721), (808, 809, 643, 723), (809, 806, 719, 720, 724, 643), (726, 646, 725, 739), (649, 728, 811, 727), (650, 729, 813, 730), (732, 651, 733, 815), (652, 734, 816, 778), (910, 821, 1752, 1764), (1944, 1956, 1763, 1751), (822, 737, 653, 736), (823, 738, 654, 737), (2206, 2204, 655, 738), (740, 661, 741, 827), (743, 663, 742, 829), (747, 670, 748, 832), (749, 672, 751, 834), (673, 753, 836, 752), (674, 754, 838, 839), (755, 674, 839, 841), (1578, 1589, 933, 845), (1583, 1571, 763, 852), (675, 757, 846, 758), (2241, 2244, 847, 759), (2165, 1590, 1577, 2154), (763, 682, 764, 853), (2245, 2242, 765, 854), (776, 857, 767, 685), (729, 689, 771, 813), (773, 692, 774, 858), (780, 699, 781, 864), (782, 701, 784, 865), (702, 786, 866, 785), (703, 787, 868, 869), (788, 703, 869, 871), (1595, 1583, 852, 939), (876, 967, 1770, 1757), (2135, 1560, 1572, 2147), (794, 878, 791, 705), (704, 792, 880, 881), (793, 704, 881, 883), (797, 884, 794, 707), (706, 796, 885, 795), (2205, 2209, 797, 713), (708, 798, 888, 799), (802, 711, 801, 889), (715, 804, 892, 803), (722, 808, 723, 807), (810, 726, 739, 826), (728, 812, 897, 811), (814, 732, 815, 899), (734, 817, 901, 816), (735, 818, 904, 905), (819, 735, 905, 907), (998, 910, 1764, 1775), (1956, 1968, 1776, 1763), (911, 822, 736, 821), (912, 823, 737, 822), (2207, 2206, 738, 823), (828, 740, 827, 762), (798, 743, 829, 888), (850, 744, 667, 745, 678), (745, 830, 851, 679, 761, 678), (1889, 1877, 1686, 1698), (831, 747, 832, 917), (833, 749, 834, 918), (1925, 1913, 1722, 1734), (753, 837, 920, 836), (1027, 835, 976, 887, 1073, 1069, 1067, 977, 883, 881, 880, 975, 1066, 1006, 918, 834, 751, 750, 752, 836, 920), (754, 790, 922, 838), (840, 755, 841, 924), (842, 756, 926, 927), (756, 843, 928, 926), (1961, 1949, 1758, 1769), (1607, 1595, 939, 1029), (2178, 1601, 1590, 2165), (757, 845, 934, 846), (2244, 2243, 935, 847), (759, 847, 1026, 936, 835), (937, 677, 759, 835, 1027, 848), (760, 849, 1028, 1004, 938), (828, 762, 604, 679, 851), (1589, 1602, 1022, 933), (852, 763, 853, 940), (2246, 2245, 854, 941), (1033, 942, 955, 854, 765), (1033, 765, 684, 779, 855, 943, 1034), (766, 767, 857, 945, 1036, 944), (766, 944, 1035, 950, 864, 781, 700, 698, 697, 778, 816, 901, 988, 1075, 1092, 1002, 1093, 824, 862, 779), (856, 775, 696, 776, 685), (859, 773, 858, 768), (860, 777, 946, 947), (777, 861, 948, 946), (863, 780, 864, 950), (861, 782, 865, 948), (786, 867, 951, 866), (787, 820, 954, 868), (1040, 955, 942, 1121, 1203, 1127, 1042, 957, 871, 869, 868, 954, 993, 1079, 1164, 1239, 1254, 1178, 1255, 1001), (870, 788, 871, 957), (872, 789, 959, 960), (789, 873, 961, 959), (1311, 1362, 1391, 1410, 1979, 1967, 2160, 2171, 1376, 1336, 1284, 1213, 1139, 1051, 965, 1050, 1135, 1207, 1130, 1206, 1245, 1171, 1087, 1172, 1248), (1403, 1416, 1420, 1986, 1991, 2184, 2177, 1415, 1398, 1373, 1328, 1269, 1196, 1110, 1195, 1265, 1325, 1285, 1337, 1341, 1290, 1218, 1291, 1344, 1382), (967, 1054, 1781, 1770), (2147, 1572, 1584, 2159), (1949, 1937, 1746, 1758), (878, 970, 876, 791), (790, 877, 971, 922), (884, 973, 878, 794), (792, 879, 975, 880), (882, 793, 883, 977), (2209, 2208, 884, 797), (796, 886, 979, 885), (887, 800, 665, 760, 938, 1005, 917, 832, 748, 671, 669, 668, 746, 795, 885, 979, 1070, 1159, 1072, 981, 1073), (890, 802, 889, 891), (888, 829, 742, 664, 595, 594, 596, 666, 744, 850, 665, 800, 716, 895, 891, 889, 801, 712, 710, 709, 799), (1901, 1889, 1698, 1710), (804, 893, 983, 892), (638, 508, 604, 762, 827, 741, 662, 592, 514, 512, 511, 590, 633, 714, 803, 892, 983, 894, 805, 895, 716), (984, 985, 805, 894), (985, 982, 890, 891, 895, 805), (915, 825, 986, 896, 810, 826), (812, 898, 914, 897), (900, 814, 899, 913), (1896, 1908, 1715, 1703), (817, 902, 988, 901), (818, 903, 990, 904), (1920, 1932, 1739, 1727), (906, 819, 907, 992), (946, 948, 865, 784, 783, 785, 866, 951, 855, 779, 862, 1001, 1255, 1179, 1091, 1077, 992, 907, 905, 904, 990, 947), (820, 908, 993, 954), (874, 964, 1048, 1133, 1209, 1281, 1335, 1277, 2148, 2160, 1967, 1955, 1358, 1390, 1360, 1309, 1244, 1170, 1086, 997, 963), (2172, 1596, 1608, 2183), (2159, 1584, 1596, 2172), (999, 911, 821, 910), (1000, 912, 822, 911), (2210, 2207, 823, 912), (898, 986, 825, 914), (916, 831, 917, 1005), (919, 833, 918, 1006), (921, 848, 1027, 920, 837), (923, 840, 924, 1009), (925, 842, 927, 1011), (1012, 1152, 1065, 1237, 1304, 1233, 1231, 1154, 1061, 1059, 1058, 1151, 1230, 1182, 1096, 1011, 927, 926, 928, 1013, 1098, 1025), (843, 929, 1013, 928), (844, 930, 1015, 1016), (931, 844, 1016, 1018), (1985, 1973, 1782, 1794), (1602, 1607, 1029, 1022), (2166, 1974, 1986, 1420, 1418, 1406, 1385, 1347, 1293, 1219, 1142, 1108, 1021, 1109, 1193, 1263, 1323, 1370, 1397, 1415, 2177), (845, 933, 1023, 934), (2243, 2247, 1024, 935), (937, 848, 921, 1007, 1028, 849), (2183, 1608, 1601, 2178), (939, 852, 940, 1030), (2248, 2246, 941, 1031), (1032, 1120, 1275, 1202, 941, 854, 955), (903, 860, 947, 990), (949, 863, 950, 1035), (867, 952, 943, 855, 951), (956, 870, 957, 1042), (958, 872, 960, 1043), (873, 962, 1044, 961), (1032, 955, 1040, 1177, 1367, 1318, 1253, 1241, 1168, 1085, 1083, 1082, 1166, 1124, 1123, 1125, 1043, 960, 959, 961, 1044, 1128), (874, 963, 1046, 1047), (964, 874, 1047, 1049), (1980, 1992, 1799, 1787), (1054, 1143, 1793, 1781), (1973, 1961, 1769, 1782), (1088, 998, 1775, 1788), (970, 1056, 967, 876), (875, 968, 1058, 1059), (969, 875, 1059, 1061), (973, 1062, 970, 878), (877, 972, 1063, 971), (2208, 2211, 973, 884), (879, 974, 1066, 975), (978, 882, 977, 1067), (886, 980, 1070, 979), (893, 984, 894, 983), (987, 900, 913, 1003), (902, 989, 1075, 988), (991, 906, 992, 1077), (908, 994, 1079, 993), (909, 995, 1082, 1083), (996, 909, 1083, 1085), (1968, 1980, 1787, 1776), (1174, 1088, 1788, 1800), (1052, 1141, 1216, 1288, 1339, 1380, 1401, 1376, 2171, 2184, 1991, 1979, 1410, 1419, 1412, 1393, 1364, 1314, 1250, 1173, 1140), (1089, 999, 910, 998), (1090, 1000, 911, 999), (2212, 2210, 912, 1000), (1004, 916, 1005, 938), (974, 919, 1006, 1066), (1008, 923, 1009, 1094), (1010, 925, 1011, 1096), (929, 1014, 1098, 1013), (930, 966, 1100, 1015), (1017, 931, 1018, 1102), (1019, 932, 1104, 1105), (932, 1020, 1106, 1104), (1992, 1985, 1794, 1799), (933, 1022, 1111, 1023), (2247, 2249, 1112, 1024), (1199, 1113, 1012, 935, 1024), (1026, 847, 935, 1012, 1025, 1114, 1115), (936, 1026, 1115, 1183, 1181, 1116), (1116, 1180, 1094, 1009, 924, 841, 839, 838, 922, 971, 1063, 1155, 1234, 1236, 1157, 1237, 1065, 976, 835, 936), (1029, 939, 1030, 1117), (2250, 2248, 1031, 1118), (1031, 941, 1202, 1119, 1132), (1033, 1034, 1037, 1122, 1204, 1121, 942), (952, 1037, 1034, 943), (1036, 949, 1035, 944), (1038, 953, 1123, 1124), (953, 1039, 1125, 1123), (1041, 956, 1042, 1127), (1039, 958, 1043, 1125), (962, 1045, 1128, 1044), (963, 997, 1131, 1046), (1048, 964, 1049, 1134), (1050, 965, 1136, 1137), (965, 1051, 1138, 1136), (1143, 1174, 1800, 1793), (1056, 1146, 1054, 967), (966, 1055, 1147, 1100), (1062, 1149, 1056, 970), (968, 1057, 1151, 1058), (1060, 969, 1061, 1154), (2211, 2213, 1062, 973), (972, 1064, 1155, 1063), (1068, 978, 1067, 1069), (980, 1071, 1159, 1070), (1160, 1161, 981, 1072), (1161, 1158, 1068, 1069, 1073, 981), (1074, 987, 1003, 1093, 1002, 1162), (989, 1076, 1092, 1075), (1078, 991, 1077, 1091), (994, 1080, 1164, 1079), (995, 1081, 1166, 1082), (1084, 996, 1085, 1168), (997, 1086, 1169, 1131), (1175, 1089, 998, 1088), (1176, 1090, 999, 1089), (2214, 2212, 1000, 1090), (1076, 1162, 1002, 1092), (1095, 1008, 1094, 1180), (1097, 1010, 1096, 1182), (1014, 1099, 1114, 1025, 1098), (1101, 1017, 1102, 1185), (1103, 1019, 1105, 1187), (1020, 1107, 1189, 1106), (1021, 1108, 1191, 1192), (1109, 1021, 1192, 1194), (1022, 1029, 1117, 1111), (2249, 2251, 1197, 1112), (1024, 1112, 1188, 1198, 1271, 1331, 1199), (2252, 2250, 1118, 1200), (1081, 1038, 1124, 1166), (1126, 1041, 1127, 1203), (1133, 1048, 1134, 1210), (1135, 1050, 1137, 1211), (1051, 1139, 1212, 1138), (1052, 1140, 1214, 1215), (1141, 1052, 1215, 1217), (1146, 1220, 1143, 1054), (1053, 1144, 1222, 1223), (1145, 1053, 1223, 1225), (1149, 1226, 1146, 1056), (1055, 1148, 1227, 1147), (2213, 2215, 1149, 1062), (1057, 1150, 1230, 1151), (1153, 1060, 1154, 1231), (1064, 1156, 1234, 1155), (1071, 1160, 1072, 1159), (1163, 1078, 1091, 1179), (1080, 1165, 1239, 1164), (1167, 1084, 1168, 1241), (1086, 1170, 1243, 1169), (1087, 1171, 1246, 1247), (1172, 1087, 1247, 1249), (1251, 1175, 1088, 1174), (1252, 1176, 1089, 1175), (2216, 2214, 1090, 1176), (1181, 1095, 1180, 1116), (1150, 1097, 1182, 1230), (1099, 1183, 1115, 1114), (1184, 1101, 1185, 1256), (1186, 1103, 1187, 1258), (1107, 1190, 1260, 1189), (1108, 1142, 1262, 1191), (1292, 1346, 1384, 1405, 1407, 1386, 1408, 1348, 1297, 1188, 1270, 1374, 1396, 1369, 1324, 1264, 1194, 1192, 1191, 1262), (1193, 1109, 1194, 1264), (1195, 1110, 1266, 1267), (1110, 1196, 1268, 1266), (2251, 2252, 1200, 1197), (1330, 1270, 1188, 1112, 1197), (1331, 1322, 1368, 1320, 1272, 1113, 1199), (1332, 1273, 1287, 1200, 1118), (1132, 1201, 1274, 1333, 1332, 1118, 1031), (1129, 1120, 1032, 1128, 1045), (1204, 1126, 1203, 1121), (1129, 1205, 1275, 1120), (1206, 1130, 1278, 1279), (1130, 1207, 1280, 1278), (1209, 1133, 1210, 1282), (1169, 1243, 1308, 1359, 1366, 1317, 1367, 1177, 1208, 1132, 1119, 1276, 1334, 1282, 1210, 1134, 1049, 1047, 1046, 1131), (1207, 1135, 1211, 1280), (1139, 1213, 1283, 1212), (1140, 1173, 1286, 1214), (1216, 1141, 1217, 1289), (1220, 1251, 1174, 1143), (1142, 1219, 1292, 1262), (1226, 1294, 1220, 1146), (1144, 1221, 1296, 1222), (1224, 1145, 1225, 1299), (2215, 2217, 1226, 1149), (1148, 1228, 1300, 1227), (1152, 1012, 1113, 1272, 1319, 1256, 1185, 1102, 1018, 1016, 1015, 1100, 1147, 1227, 1300, 1353, 1355, 1302, 1356, 1229), (1232, 1153, 1231, 1233), (1156, 1235, 1236, 1234), (1235, 1305, 1157, 1236), (1237, 1157, 1305, 1357, 1303, 1304), (1238, 1163, 1179, 1255, 1178, 1306), (1165, 1240, 1254, 1239), (1242, 1167, 1241, 1253), (1170, 1244, 1308, 1243), (1171, 1245, 1310, 1246), (1248, 1172, 1249, 1312), (1246, 1310, 1279, 1278, 1280, 1211, 1137, 1136, 1138, 1212, 1283, 1201, 1132, 1208, 1316, 1414, 1395, 1365, 1361, 1312, 1249, 1247), (1173, 1250, 1313, 1286), (1315, 1252, 1175, 1251), (2218, 2216, 1176, 1252), (1240, 1306, 1178, 1254), (1257, 1184, 1256, 1319), (1259, 1186, 1258, 1321), (1190, 1261, 1271, 1198, 1260), (1263, 1193, 1264, 1324), (1265, 1195, 1267, 1326), (1196, 1269, 1327, 1268), (1399, 1287, 1338, 1348, 1408, 1417, 1404, 1402, 1383, 1345, 1343, 1342, 1381, 1378, 1377, 1371, 1326, 1267, 1266, 1268, 1327, 1372), (1197, 1200, 1287, 1399, 1329, 1330), (1201, 1283, 1213, 1284, 1274), (1205, 1277, 1335, 1276, 1119, 1202, 1275), (1245, 1206, 1279, 1310), (1281, 1209, 1282, 1334), (1288, 1216, 1289, 1340), (1218, 1290, 1342, 1343), (1291, 1218, 1343, 1345), (1294, 1315, 1251, 1220), (1219, 1293, 1346, 1292), (2217, 2219, 1294, 1226), (1221, 1295, 1349, 1296), (1298, 1224, 1299, 1350), (1228, 1301, 1353, 1300), (1303, 1232, 1233, 1304), (1307, 1242, 1253, 1318), (1244, 1309, 1359, 1308), (1311, 1248, 1312, 1361), (1250, 1314, 1363, 1313), (2220, 2218, 1252, 1315), (1320, 1257, 1319, 1272), (1295, 1259, 1321, 1349), (1261, 1322, 1331, 1271), (1323, 1263, 1324, 1369), (1325, 1265, 1326, 1371), (1269, 1328, 1372, 1327), (1270, 1330, 1398, 1415, 1397, 1374), (1375, 1400, 1379, 1340, 1289, 1217, 1215, 1214, 1286, 1313, 1363, 1392, 1411, 1413, 1394, 1414, 1316, 1338, 1287, 1273), (1284, 1336, 1333, 1274), (1335, 1281, 1334, 1276), (1337, 1285, 1377, 1378), (1285, 1325, 1371, 1377), (1339, 1288, 1340, 1379), (1290, 1341, 1381, 1342), (1344, 1291, 1345, 1383), (2219, 2220, 1315, 1294), (1293, 1347, 1384, 1346), (1351, 1298, 1350, 1352), (1301, 1354, 1355, 1353), (1354, 1389, 1302, 1355), (1409, 1387, 1388, 1356, 1302, 1389), (1356, 1388, 1352, 1350, 1299, 1225, 1223, 1222, 1296, 1349, 1321, 1258, 1187, 1105, 1104, 1106, 1189, 1260, 1198, 1188, 1297, 1229), (1358, 1307, 1318, 1367, 1317, 1390), (1309, 1360, 1366, 1359), (1362, 1311, 1361, 1365), (1314, 1364, 1392, 1363), (1360, 1390, 1317, 1366), (1370, 1323, 1369, 1396), (1328, 1373, 1329, 1399, 1372), (1373, 1398, 1330, 1329), (1401, 1375, 1273, 1332, 1333, 1336, 1376), (1341, 1337, 1378, 1381), (1380, 1339, 1379, 1400), (1382, 1344, 1383, 1402), (1347, 1385, 1405, 1384), (1387, 1351, 1352, 1388), (1391, 1362, 1365, 1395), (1364, 1393, 1411, 1392), (1397, 1370, 1396, 1374), (1401, 1380, 1400, 1375), (1403, 1382, 1402, 1404), (1385, 1406, 1407, 1405), (1406, 1418, 1386, 1407), (1393, 1412, 1413, 1411), (1412, 1419, 1394, 1413), (1414, 1394, 1419, 1410, 1391, 1395), (1416, 1403, 1404, 1417), (1418, 1420, 1416, 1417, 1408, 1386), (219, 218, 529, 449, 448), (142, 141, 219, 448, 379, 378), (218, 217, 530, 529), (143, 142, 378, 377, 468), (217, 216, 531, 530), (144, 143, 468, 467), (216, 215, 532, 531), (145, 144, 467, 466), (215, 214, 533, 532), (146, 145, 466, 465), (214, 213, 534, 533), (147, 146, 465, 464), (213, 212, 535, 534), (148, 147, 464, 463), (212, 211, 536, 535), (149, 148, 463, 462), (211, 210, 537, 536), (150, 149, 462, 461), (210, 209, 538, 537), (151, 150, 461, 460), (209, 208, 539, 538), (152, 151, 460, 459), (208, 207, 540, 539), (153, 152, 459, 458), (207, 206, 541, 540), (154, 153, 458, 457), (206, 205, 542, 541), (155, 154, 457, 456), (205, 204, 543, 542), (156, 155, 456, 455), (204, 203, 544, 543), (157, 156, 455, 454), (203, 159, 158, 453, 452, 544), (158, 157, 454, 453), (123, 122, 380, 320, 319), (79, 78, 123, 319, 257, 256), (122, 121, 381, 380), (80, 79, 256, 255, 339), (121, 120, 382, 381), (81, 80, 339, 338), (120, 119, 383, 382), (82, 81, 338, 337), (119, 118, 384, 383), (83, 82, 337, 336), (118, 117, 385, 384), (84, 83, 336, 335), (117, 116, 386, 385), (85, 84, 335, 334), (116, 115, 387, 386), (86, 85, 334, 333), (115, 114, 388, 387), (87, 86, 333, 332), (114, 113, 389, 388), (88, 87, 332, 331), (113, 112, 390, 389), (89, 88, 331, 330), (112, 111, 391, 390), (90, 89, 330, 329), (111, 110, 392, 391), (91, 90, 329, 328), (110, 109, 393, 392), (92, 91, 328, 327), (109, 108, 394, 393), (93, 92, 327, 326), (108, 107, 395, 394), (94, 93, 326, 325), (107, 96, 95, 324, 323, 395), (95, 94, 325, 324), (56, 55, 258, 176, 175), (1, 0, 56, 175, 137, 136), (55, 54, 259, 258), (2, 1, 136, 135, 196), (54, 53, 260, 259), (3, 2, 196, 195), (53, 52, 261, 260), (4, 3, 195, 194), (52, 51, 262, 261), (5, 4, 194, 193), (51, 50, 263, 262), (6, 5, 193, 192), (50, 49, 264, 263), (7, 6, 192, 191), (49, 48, 265, 264), (8, 7, 191, 190), (48, 47, 266, 265), (9, 8, 190, 189), (47, 46, 267, 266), (10, 9, 189, 188), (46, 45, 268, 267), (11, 10, 188, 187), (45, 44, 269, 268), (12, 11, 187, 186), (44, 43, 270, 269), (13, 12, 186, 185), (43, 42, 271, 270), (14, 13, 185, 184), (42, 41, 272, 271), (15, 14, 184, 183), (41, 40, 273, 272), (16, 15, 183, 182), (40, 18, 17, 181, 180, 273), (17, 16, 182, 181), (38, 37, 234, 171, 170), (61, 39, 38, 170, 169, 233), (37, 36, 235, 234), (62, 61, 233, 232, 315), (36, 35, 236, 235), (63, 62, 315, 314), (35, 34, 237, 236), (64, 63, 314, 313), (34, 33, 238, 237), (65, 64, 313, 312), (33, 32, 239, 238), (66, 65, 312, 311), (32, 31, 240, 239), (67, 66, 311, 310), (31, 30, 241, 240), (68, 67, 310, 309), (30, 29, 242, 241), (69, 68, 309, 308), (29, 28, 243, 242), (70, 69, 308, 307), (28, 27, 244, 243), (71, 70, 307, 306), (27, 26, 245, 244), (72, 71, 306, 305), (26, 25, 246, 245), (73, 72, 305, 304), (25, 24, 247, 246), (74, 73, 304, 303), (24, 23, 248, 247), (75, 74, 303, 302), (23, 22, 249, 248), (76, 75, 302, 301), (22, 21, 77, 300, 250, 249), (77, 76, 301, 300), (1422, 1427, 1429, 1426), (1426, 1429, 1430, 1425), (1425, 1430, 1431, 1424), (1424, 1431, 1432, 1423), (1423, 1432, 1428, 1421), (1434, 1422, 1426, 1438), (1438, 1426, 1425, 1437), (1437, 1425, 1424, 1436), (1436, 1424, 1423, 1435), (1435, 1423, 1421, 1433), (1427, 1439, 1441, 1429), (1429, 1441, 1442, 1430), (1430, 1442, 1443, 1431), (1431, 1443, 1444, 1432), (1432, 1444, 1440, 1428), (1446, 1434, 1438, 1450), (1450, 1438, 1437, 1449), (1449, 1437, 1436, 1448), (1448, 1436, 1435, 1447), (1447, 1435, 1433, 1445), (1439, 1451, 1453, 1441), (1441, 1453, 1454, 1442), (1442, 1454, 1455, 1443), (1443, 1455, 1456, 1444), (1444, 1456, 1452, 1440), (1458, 1446, 1450, 1462), (1462, 1450, 1449, 1461), (1461, 1449, 1448, 1460), (1460, 1448, 1447, 1459), (1459, 1447, 1445, 1457), (1451, 1463, 1465, 1453), (1453, 1465, 1466, 1454), (1454, 1466, 1467, 1455), (1455, 1467, 1468, 1456), (1456, 1468, 1464, 1452), (1470, 1458, 1462, 1474), (1474, 1462, 1461, 1473), (1473, 1461, 1460, 1472), (1472, 1460, 1459, 1471), (1471, 1459, 1457, 1469), (1463, 1475, 1477, 1465), (1465, 1477, 1478, 1466), (1466, 1478, 1479, 1467), (1467, 1479, 1480, 1468), (1468, 1480, 1476, 1464), (1482, 1470, 1474, 1486), (1486, 1474, 1473, 1485), (1485, 1473, 1472, 1484), (1484, 1472, 1471, 1483), (1483, 1471, 1469, 1481), (1475, 1487, 1489, 1477), (1477, 1489, 1490, 1478), (1478, 1490, 1491, 1479), (1479, 1491, 1492, 1480), (1480, 1492, 1488, 1476), (1494, 1482, 1486, 1498), (1498, 1486, 1485, 1497), (1497, 1485, 1484, 1496), (1496, 1484, 1483, 1495), (1495, 1483, 1481, 1493), (1487, 1499, 1501, 1489), (1489, 1501, 1502, 1490), (1490, 1502, 1503, 1491), (1491, 1503, 1504, 1492), (1492, 1504, 1500, 1488), (1506, 1494, 1498, 1510), (1510, 1498, 1497, 1509), (1509, 1497, 1496, 1508), (1508, 1496, 1495, 1507), (1507, 1495, 1493, 1505), (1499, 1511, 1513, 1501), (1501, 1513, 1514, 1502), (1502, 1514, 1515, 1503), (1503, 1515, 1516, 1504), (1504, 1516, 1512, 1500), (1518, 1506, 1510, 1522), (1522, 1510, 1509, 1521), (1521, 1509, 1508, 1520), (1520, 1508, 1507, 1519), (1519, 1507, 1505, 1517), (1511, 1523, 1525, 1513), (1513, 1525, 1526, 1514), (1514, 1526, 1527, 1515), (1515, 1527, 1528, 1516), (1516, 1528, 1524, 1512), (1530, 1518, 1522, 1534), (1534, 1522, 1521, 1533), (1533, 1521, 1520, 1532), (1532, 1520, 1519, 1531), (1531, 1519, 1517, 1529), (1523, 1535, 1537, 1525), (1525, 1537, 1538, 1526), (1526, 1538, 1539, 1527), (1527, 1539, 1540, 1528), (1528, 1540, 1536, 1524), (1542, 1530, 1534, 1546), (1546, 1534, 1533, 1545), (1545, 1533, 1532, 1544), (1544, 1532, 1531, 1543), (1543, 1531, 1529, 1541), (1535, 1547, 1549, 1537), (1537, 1549, 1550, 1538), (1538, 1550, 1551, 1539), (1539, 1551, 1552, 1540), (1540, 1552, 1548, 1536), (1554, 1542, 1546, 1558), (1558, 1546, 1545, 1557), (1557, 1545, 1544, 1556), (1556, 1544, 1543, 1555), (1555, 1543, 1541, 1553), (1547, 1559, 1561, 1549), (1549, 1561, 1562, 1550), (1550, 1562, 1563, 1551), (1551, 1563, 1564, 1552), (1552, 1564, 1560, 1548), (1566, 1554, 1558, 1570), (1570, 1558, 1557, 1569), (1569, 1557, 1556, 1568), (1568, 1556, 1555, 1567), (1567, 1555, 1553, 1565), (1559, 1571, 1573, 1561), (1561, 1573, 1574, 1562), (1562, 1574, 1575, 1563), (1563, 1575, 1576, 1564), (1564, 1576, 1572, 1560), (1578, 1566, 1570, 1582), (1582, 1570, 1569, 1581), (1581, 1569, 1568, 1580), (1580, 1568, 1567, 1579), (1579, 1567, 1565, 1577), (1571, 1583, 1585, 1573), (1573, 1585, 1586, 1574), (1574, 1586, 1587, 1575), (1575, 1587, 1588, 1576), (1576, 1588, 1584, 1572), (1602, 1589, 1591, 1606), (1606, 1591, 1592, 1605), (1605, 1592, 1593, 1604), (1604, 1593, 1594, 1603), (1603, 1594, 1590, 1601), (1577, 1590, 1594, 1579), (1579, 1594, 1593, 1580), (1580, 1593, 1592, 1581), (1581, 1592, 1591, 1582), (1582, 1591, 1589, 1578), (1596, 1584, 1588, 1600), (1600, 1588, 1587, 1599), (1599, 1587, 1586, 1598), (1598, 1586, 1585, 1597), (1597, 1585, 1583, 1595), (1595, 1607, 1609, 1597), (1597, 1609, 1610, 1598), (1598, 1610, 1611, 1599), (1599, 1611, 1612, 1600), (1600, 1612, 1608, 1596), (1607, 1602, 1606, 1609), (1609, 1606, 1605, 1610), (1610, 1605, 1604, 1611), (1611, 1604, 1603, 1612), (1612, 1603, 1601, 1608), (1998, 1421, 1428, 2003), (1614, 1619, 1621, 1618), (1618, 1621, 1622, 1617), (1617, 1622, 1623, 1616), (1616, 1623, 1624, 1615), (1615, 1624, 1620, 1613), (1619, 1625, 1627, 1621), (1621, 1627, 1628, 1622), (1622, 1628, 1629, 1623), (1623, 1629, 1630, 1624), (1624, 1630, 1626, 1620), (1632, 1614, 1618, 1636), (1636, 1618, 1617, 1635), (1635, 1617, 1616, 1634), (1634, 1616, 1615, 1633), (1633, 1615, 1613, 1631), (1625, 1637, 1639, 1627), (1627, 1639, 1640, 1628), (1628, 1640, 1641, 1629), (1629, 1641, 1642, 1630), (1630, 1642, 1638, 1626), (1644, 1632, 1636, 1648), (1648, 1636, 1635, 1647), (1647, 1635, 1634, 1646), (1646, 1634, 1633, 1645), (1645, 1633, 1631, 1643), (1637, 1649, 1651, 1639), (1639, 1651, 1652, 1640), (1640, 1652, 1653, 1641), (1641, 1653, 1654, 1642), (1642, 1654, 1650, 1638), (1656, 1644, 1648, 1660), (1660, 1648, 1647, 1659), (1659, 1647, 1646, 1658), (1658, 1646, 1645, 1657), (1657, 1645, 1643, 1655), (1649, 1661, 1663, 1651), (1651, 1663, 1664, 1652), (1652, 1664, 1665, 1653), (1653, 1665, 1666, 1654), (1654, 1666, 1662, 1650), (1668, 1656, 1660, 1672), (1672, 1660, 1659, 1671), (1671, 1659, 1658, 1670), (1670, 1658, 1657, 1669), (1669, 1657, 1655, 1667), (1661, 1673, 1675, 1663), (1663, 1675, 1676, 1664), (1664, 1676, 1677, 1665), (1665, 1677, 1678, 1666), (1666, 1678, 1674, 1662), (1680, 1668, 1672, 1684), (1684, 1672, 1671, 1683), (1683, 1671, 1670, 1682), (1682, 1670, 1669, 1681), (1681, 1669, 1667, 1679), (1673, 1685, 1687, 1675), (1675, 1687, 1688, 1676), (1676, 1688, 1689, 1677), (1677, 1689, 1690, 1678), (1678, 1690, 1686, 1674), (1692, 1680, 1684, 1696), (1696, 1684, 1683, 1695), (1695, 1683, 1682, 1694), (1694, 1682, 1681, 1693), (1693, 1681, 1679, 1691), (1685, 1697, 1699, 1687), (1687, 1699, 1700, 1688), (1688, 1700, 1701, 1689), (1689, 1701, 1702, 1690), (1690, 1702, 1698, 1686), (1704, 1692, 1696, 1708), (1708, 1696, 1695, 1707), (1707, 1695, 1694, 1706), (1706, 1694, 1693, 1705), (1705, 1693, 1691, 1703), (1697, 1709, 1711, 1699), (1699, 1711, 1712, 1700), (1700, 1712, 1713, 1701), (1701, 1713, 1714, 1702), (1702, 1714, 1710, 1698), (1716, 1704, 1708, 1720), (1720, 1708, 1707, 1719), (1719, 1707, 1706, 1718), (1718, 1706, 1705, 1717), (1717, 1705, 1703, 1715), (1709, 1721, 1723, 1711), (1711, 1723, 1724, 1712), (1712, 1724, 1725, 1713), (1713, 1725, 1726, 1714), (1714, 1726, 1722, 1710), (1728, 1716, 1720, 1732), (1732, 1720, 1719, 1731), (1731, 1719, 1718, 1730), (1730, 1718, 1717, 1729), (1729, 1717, 1715, 1727), (1721, 1733, 1735, 1723), (1723, 1735, 1736, 1724), (1724, 1736, 1737, 1725), (1725, 1737, 1738, 1726), (1726, 1738, 1734, 1722), (1740, 1728, 1732, 1744), (1744, 1732, 1731, 1743), (1743, 1731, 1730, 1742), (1742, 1730, 1729, 1741), (1741, 1729, 1727, 1739), (1733, 1745, 1747, 1735), (1735, 1747, 1748, 1736), (1736, 1748, 1749, 1737), (1737, 1749, 1750, 1738), (1738, 1750, 1746, 1734), (1752, 1740, 1744, 1756), (1756, 1744, 1743, 1755), (1755, 1743, 1742, 1754), (1754, 1742, 1741, 1753), (1753, 1741, 1739, 1751), (1745, 1757, 1759, 1747), (1747, 1759, 1760, 1748), (1748, 1760, 1761, 1749), (1749, 1761, 1762, 1750), (1750, 1762, 1758, 1746), (1764, 1752, 1756, 1768), (1768, 1756, 1755, 1767), (1767, 1755, 1754, 1766), (1766, 1754, 1753, 1765), (1765, 1753, 1751, 1763), (1770, 1781, 1783, 1774), (1774, 1783, 1784, 1773), (1773, 1784, 1785, 1772), (1772, 1785, 1786, 1771), (1771, 1786, 1782, 1769), (1769, 1758, 1762, 1771), (1771, 1762, 1761, 1772), (1772, 1761, 1760, 1773), (1773, 1760, 1759, 1774), (1774, 1759, 1757, 1770), (1788, 1775, 1777, 1792), (1792, 1777, 1778, 1791), (1791, 1778, 1779, 1790), (1790, 1779, 1780, 1789), (1789, 1780, 1776, 1787), (1763, 1776, 1780, 1765), (1765, 1780, 1779, 1766), (1766, 1779, 1778, 1767), (1767, 1778, 1777, 1768), (1768, 1777, 1775, 1764), (1781, 1793, 1795, 1783), (1783, 1795, 1796, 1784), (1784, 1796, 1797, 1785), (1785, 1797, 1798, 1786), (1786, 1798, 1794, 1782), (1800, 1788, 1792, 1804), (1804, 1792, 1791, 1803), (1803, 1791, 1790, 1802), (1802, 1790, 1789, 1801), (1801, 1789, 1787, 1799), (1793, 1800, 1804, 1795), (1795, 1804, 1803, 1796), (1796, 1803, 1802, 1797), (1797, 1802, 1801, 1798), (1798, 1801, 1799, 1794), (2003, 1428, 1440, 2015), (1806, 1811, 1813, 1810), (1810, 1813, 1814, 1809), (1809, 1814, 1815, 1808), (1808, 1815, 1816, 1807), (1807, 1816, 1812, 1805), (1811, 1817, 1819, 1813), (1813, 1819, 1820, 1814), (1814, 1820, 1821, 1815), (1815, 1821, 1822, 1816), (1816, 1822, 1818, 1812), (1824, 1806, 1810, 1828), (1828, 1810, 1809, 1827), (1827, 1809, 1808, 1826), (1826, 1808, 1807, 1825), (1825, 1807, 1805, 1823), (1817, 1829, 1831, 1819), (1819, 1831, 1832, 1820), (1820, 1832, 1833, 1821), (1821, 1833, 1834, 1822), (1822, 1834, 1830, 1818), (1836, 1824, 1828, 1840), (1840, 1828, 1827, 1839), (1839, 1827, 1826, 1838), (1838, 1826, 1825, 1837), (1837, 1825, 1823, 1835), (1842, 1836, 1840, 1846), (1846, 1840, 1839, 1845), (1845, 1839, 1838, 1844), (1844, 1838, 1837, 1843), (1843, 1837, 1835, 1841), (1848, 1830, 1834, 1852), (1852, 1834, 1833, 1851), (1851, 1833, 1832, 1850), (1850, 1832, 1831, 1849), (1849, 1831, 1829, 1847), (1854, 1842, 1846, 1858), (1858, 1846, 1845, 1857), (1857, 1845, 1844, 1856), (1856, 1844, 1843, 1855), (1855, 1843, 1841, 1853), (1860, 1848, 1852, 1864), (1864, 1852, 1851, 1863), (1863, 1851, 1850, 1862), (1862, 1850, 1849, 1861), (1861, 1849, 1847, 1859), (1866, 1854, 1858, 1870), (1870, 1858, 1857, 1869), (1869, 1857, 1856, 1868), (1868, 1856, 1855, 1867), (1867, 1855, 1853, 1865), (1872, 1860, 1864, 1876), (1876, 1864, 1863, 1875), (1875, 1863, 1862, 1874), (1874, 1862, 1861, 1873), (1873, 1861, 1859, 1871), (1878, 1872, 1876, 1882), (1882, 1876, 1875, 1881), (1881, 1875, 1874, 1880), (1880, 1874, 1873, 1879), (1879, 1873, 1871, 1877), (1865, 1883, 1885, 1867), (1867, 1885, 1886, 1868), (1868, 1886, 1887, 1869), (1869, 1887, 1888, 1870), (1870, 1888, 1884, 1866), (1890, 1878, 1882, 1894), (1894, 1882, 1881, 1893), (1893, 1881, 1880, 1892), (1892, 1880, 1879, 1891), (1891, 1879, 1877, 1889), (1883, 1895, 1897, 1885), (1885, 1897, 1898, 1886), (1886, 1898, 1899, 1887), (1887, 1899, 1900, 1888), (1888, 1900, 1896, 1884), (1902, 1890, 1894, 1906), (1906, 1894, 1893, 1905), (1905, 1893, 1892, 1904), (1904, 1892, 1891, 1903), (1903, 1891, 1889, 1901), (1895, 1907, 1909, 1897), (1897, 1909, 1910, 1898), (1898, 1910, 1911, 1899), (1899, 1911, 1912, 1900), (1900, 1912, 1908, 1896), (1914, 1902, 1906, 1918), (1918, 1906, 1905, 1917), (1917, 1905, 1904, 1916), (1916, 1904, 1903, 1915), (1915, 1903, 1901, 1913), (1907, 1919, 1921, 1909), (1909, 1921, 1922, 1910), (1910, 1922, 1923, 1911), (1911, 1923, 1924, 1912), (1912, 1924, 1920, 1908), (1926, 1914, 1918, 1930), (1930, 1918, 1917, 1929), (1929, 1917, 1916, 1928), (1928, 1916, 1915, 1927), (1927, 1915, 1913, 1925), (1919, 1931, 1933, 1921), (1921, 1933, 1934, 1922), (1922, 1934, 1935, 1923), (1923, 1935, 1936, 1924), (1924, 1936, 1932, 1920), (1938, 1926, 1930, 1942), (1942, 1930, 1929, 1941), (1941, 1929, 1928, 1940), (1940, 1928, 1927, 1939), (1939, 1927, 1925, 1937), (1931, 1943, 1945, 1933), (1933, 1945, 1946, 1934), (1934, 1946, 1947, 1935), (1935, 1947, 1948, 1936), (1936, 1948, 1944, 1932), (1950, 1938, 1942, 1954), (1954, 1942, 1941, 1953), (1953, 1941, 1940, 1952), (1952, 1940, 1939, 1951), (1951, 1939, 1937, 1949), (1943, 1955, 1957, 1945), (1945, 1957, 1958, 1946), (1946, 1958, 1959, 1947), (1947, 1959, 1960, 1948), (1948, 1960, 1956, 1944), (1949, 1961, 1963, 1951), (1951, 1963, 1964, 1952), (1952, 1964, 1965, 1953), (1953, 1965, 1966, 1954), (1954, 1966, 1962, 1950), (1968, 1956, 1960, 1972), (1972, 1960, 1959, 1971), (1971, 1959, 1958, 1970), (1970, 1958, 1957, 1969), (1969, 1957, 1955, 1967), (1974, 1962, 1966, 1978), (1978, 1966, 1965, 1977), (1977, 1965, 1964, 1976), (1976, 1964, 1963, 1975), (1975, 1963, 1961, 1973), (1967, 1979, 1981, 1969), (1969, 1981, 1982, 1970), (1970, 1982, 1983, 1971), (1971, 1983, 1984, 1972), (1972, 1984, 1980, 1968), (1986, 1974, 1978, 1990), (1990, 1978, 1977, 1989), (1989, 1977, 1976, 1988), (1988, 1976, 1975, 1987), (1987, 1975, 1973, 1985), (1979, 1991, 1993, 1981), (1981, 1993, 1994, 1982), (1982, 1994, 1995, 1983), (1983, 1995, 1996, 1984), (1984, 1996, 1992, 1980), (1991, 1986, 1990, 1993), (1993, 1990, 1989, 1994), (1994, 1989, 1988, 1995), (1995, 1988, 1987, 1996), (1996, 1987, 1985, 1992), (2010, 1433, 1421, 1998), (2004, 1997, 1999, 2008), (2008, 1999, 2000, 2007), (2007, 2000, 2001, 2006), (2006, 2001, 2002, 2005), (2005, 2002, 1998, 2003), (2010, 1998, 2002, 2014), (2014, 2002, 2001, 2013), (2013, 2001, 2000, 2012), (2012, 2000, 1999, 2011), (2011, 1999, 1997, 2009), (2003, 2015, 2017, 2005), (2005, 2017, 2018, 2006), (2006, 2018, 2019, 2007), (2007, 2019, 2020, 2008), (2008, 2020, 2016, 2004), (2022, 2010, 2014, 2026), (2026, 2014, 2013, 2025), (2025, 2013, 2012, 2024), (2024, 2012, 2011, 2023), (2023, 2011, 2009, 2021), (2015, 2027, 2029, 2017), (2017, 2029, 2030, 2018), (2018, 2030, 2031, 2019), (2019, 2031, 2032, 2020), (2020, 2032, 2028, 2016), (2021, 2033, 2035, 2023), (2023, 2035, 2036, 2024), (2024, 2036, 2037, 2025), (2025, 2037, 2038, 2026), (2026, 2038, 2034, 2022), (2040, 2028, 2032, 2044), (2044, 2032, 2031, 2043), (2043, 2031, 2030, 2042), (2042, 2030, 2029, 2041), (2041, 2029, 2027, 2039), (2033, 2045, 2047, 2035), (2035, 2047, 2048, 2036), (2036, 2048, 2049, 2037), (2037, 2049, 2050, 2038), (2038, 2050, 2046, 2034), (2039, 2051, 2053, 2041), (2041, 2053, 2054, 2042), (2042, 2054, 2055, 2043), (2043, 2055, 2056, 2044), (2044, 2056, 2052, 2040), (2045, 2057, 2059, 2047), (2047, 2059, 2060, 2048), (2048, 2060, 2061, 2049), (2049, 2061, 2062, 2050), (2050, 2062, 2058, 2046), (2064, 2052, 2056, 2068), (2068, 2056, 2055, 2067), (2067, 2055, 2054, 2066), (2066, 2054, 2053, 2065), (2065, 2053, 2051, 2063), (2057, 2069, 2071, 2059), (2059, 2071, 2072, 2060), (2060, 2072, 2073, 2061), (2061, 2073, 2074, 2062), (2062, 2074, 2070, 2058), (2076, 2064, 2068, 2080), (2080, 2068, 2067, 2079), (2079, 2067, 2066, 2078), (2078, 2066, 2065, 2077), (2077, 2065, 2063, 2075), (2069, 2081, 2083, 2071), (2071, 2083, 2084, 2072), (2072, 2084, 2085, 2073), (2073, 2085, 2086, 2074), (2074, 2086, 2082, 2070), (2088, 2076, 2080, 2092), (2092, 2080, 2079, 2091), (2091, 2079, 2078, 2090), (2090, 2078, 2077, 2089), (2089, 2077, 2075, 2087), (2081, 2093, 2095, 2083), (2083, 2095, 2096, 2084), (2084, 2096, 2097, 2085), (2085, 2097, 2098, 2086), (2086, 2098, 2094, 2082), (2100, 2088, 2092, 2104), (2104, 2092, 2091, 2103), (2103, 2091, 2090, 2102), (2102, 2090, 2089, 2101), (2101, 2089, 2087, 2099), (2093, 2105, 2107, 2095), (2095, 2107, 2108, 2096), (2096, 2108, 2109, 2097), (2097, 2109, 2110, 2098), (2098, 2110, 2106, 2094), (2112, 2100, 2104, 2116), (2116, 2104, 2103, 2115), (2115, 2103, 2102, 2114), (2114, 2102, 2101, 2113), (2113, 2101, 2099, 2111), (2105, 2117, 2119, 2107), (2107, 2119, 2120, 2108), (2108, 2120, 2121, 2109), (2109, 2121, 2122, 2110), (2110, 2122, 2118, 2106), (2124, 2112, 2116, 2128), (2128, 2116, 2115, 2127), (2127, 2115, 2114, 2126), (2126, 2114, 2113, 2125), (2125, 2113, 2111, 2123), (2117, 2129, 2131, 2119), (2119, 2131, 2132, 2120), (2120, 2132, 2133, 2121), (2121, 2133, 2134, 2122), (2122, 2134, 2130, 2118), (2136, 2124, 2128, 2140), (2140, 2128, 2127, 2139), (2139, 2127, 2126, 2138), (2138, 2126, 2125, 2137), (2137, 2125, 2123, 2135), (2129, 2141, 2143, 2131), (2131, 2143, 2144, 2132), (2132, 2144, 2145, 2133), (2133, 2145, 2146, 2134), (2134, 2146, 2142, 2130), (2148, 2136, 2140, 2152), (2152, 2140, 2139, 2151), (2151, 2139, 2138, 2150), (2150, 2138, 2137, 2149), (2149, 2137, 2135, 2147), (2141, 2153, 2155, 2143), (2143, 2155, 2156, 2144), (2144, 2156, 2157, 2145), (2145, 2157, 2158, 2146), (2146, 2158, 2154, 2142), (2160, 2148, 2152, 2164), (2164, 2152, 2151, 2163), (2163, 2151, 2150, 2162), (2162, 2150, 2149, 2161), (2161, 2149, 2147, 2159), (2166, 2177, 2179, 2170), (2170, 2179, 2180, 2169), (2169, 2180, 2181, 2168), (2168, 2181, 2182, 2167), (2167, 2182, 2178, 2165), (2184, 2171, 2173, 2188), (2188, 2173, 2174, 2187), (2187, 2174, 2175, 2186), (2186, 2175, 2176, 2185), (2185, 2176, 2172, 2183), (2177, 2184, 2188, 2179), (2179, 2188, 2187, 2180), (2180, 2187, 2186, 2181), (2181, 2186, 2185, 2182), (2182, 2185, 2183, 2178), (2165, 2154, 2158, 2167), (2167, 2158, 2157, 2168), (2168, 2157, 2156, 2169), (2169, 2156, 2155, 2170), (2170, 2155, 2153, 2166), (2159, 2172, 2176, 2161), (2161, 2176, 2175, 2162), (2162, 2175, 2174, 2163), (2163, 2174, 2173, 2164), (2164, 2173, 2171, 2160), (1997, 2004, 0, 1, 2, 3, 4, 5, 6, 7, 8, 9, 10, 11, 12, 13, 14, 15, 16, 17, 18, 1805, 1812), (1348, 1338, 2220, 2219), (1338, 1316, 2218, 2220), (1297, 1348, 2219, 2217), (1316, 1208, 2216, 2218), (1229, 1297, 2217, 2215), (1208, 1177, 2214, 2216), (1152, 1229, 2215, 2213), (1177, 1040, 2212, 2214), (1065, 1152, 2213, 2211), (1040, 1001, 2210, 2212), (976, 1065, 2211, 2208), (1001, 862, 2207, 2210), (887, 976, 2208, 2209), (862, 824, 2206, 2207), (800, 887, 2209, 2205), (824, 691, 2204, 2206), (716, 800, 2205, 2203), (691, 656, 2202, 2204), (638, 716, 2203, 2201), (656, 494, 2200, 2202), (568, 638, 2201, 2199), (494, 451, 2198, 2200), (488, 568, 2199, 2197), (451, 396, 2196, 2198), (412, 488, 2197, 2195), (396, 322, 2194, 2196), (277, 412, 2195, 2193), (322, 274, 2192, 2194), (251, 277, 2193, 2191), (274, 179, 2190, 2192), (178, 251, 2191, 2189), (179, 178, 2189, 2190), (1111, 1117, 2252, 2251), (1117, 1030, 2250, 2252), (1023, 1111, 2251, 2249), (1030, 940, 2248, 2250), (934, 1023, 2249, 2247), (940, 853, 2246, 2248), (846, 934, 2247, 2243), (853, 764, 2245, 2246), (758, 846, 2243, 2244), (764, 683, 2242, 2245), (676, 758, 2244, 2241), (683, 608, 2240, 2242), (602, 676, 2241, 2239), (608, 526, 2238, 2240), (519, 602, 2239, 2237), (526, 446, 2236, 2238), (440, 519, 2237, 2235), (446, 375, 2234, 2236), (369, 440, 2235, 2233), (375, 317, 2232, 2234), (297, 369, 2233, 2231), (317, 253, 2230, 2232), (229, 297, 2231, 2229), (253, 173, 2228, 2230), (167, 229, 2229, 2227), (173, 132, 2226, 2228), (129, 167, 2227, 2225), (132, 102, 2224, 2226), (100, 129, 2225, 2223), (102, 60, 2222, 2224), (59, 100, 2223, 2221), (60, 59, 2221, 2222)])
me_circle_001.use_remesh_preserve_volume = False
me_circle_001.use_remesh_preserve_attributes = False
me_circle_001.use_mirror_vertex_groups = False
me_circle_001.update()

# ---- objects
ob_circle_001 = bpy.data.objects.new('Circle.001', me_circle_001)

# ---- transforms, parenting, visibility, modifiers, constraints
ob_circle_001.location = (0.0, 0.0, 0.0)
ob_circle_001.lineart.crease_threshold = 0.0

# ---- collection membership
col_collection.objects.link(ob_circle_001)

# ---- scene / render settings (as saved in the file)
scene.frame_start = 1; scene.frame_end = 250; scene.frame_set(1)
scene.render.engine = 'BLENDER_EEVEE_NEXT'
scene.cycles.use_denoising = False
scene.cycles.samples = 128
scene.cycles.sampling_pattern = 'TABULATED_SOBOL'
scene.cycles.use_adaptive_sampling = False
scene.cycles.use_light_tree = False
scene.view_settings.view_transform = 'Filmic'
scene.unit_settings.scale_length = 0.001
bpy.context.view_layer.update()

# ---- added for rendering (the .blend has no active camera and no usable light): camera, sun
cam_auto = bpy.data.cameras.new('AutoCamera')
cam_auto.lens = 50.0
cam_auto.sensor_width = 36.0
cam_auto.clip_end = 1000.0
ob_auto_camera = bpy.data.objects.new('AutoCamera', cam_auto)
scene.collection.objects.link(ob_auto_camera)
ob_auto_camera.location = (48.7183, -58.462, 44.1306)
ob_auto_camera.rotation_euler = (1.09748, -7.21219e-08, 0.694738)
scene.camera = ob_auto_camera
light_auto_sun = bpy.data.lights.new('AutoSun', 'SUN')
light_auto_sun.energy = 3.0
light_auto_sun.angle = 0.0523599
ob_auto_sun = bpy.data.objects.new('AutoSun', light_auto_sun)
scene.collection.objects.link(ob_auto_sun)
ob_auto_sun.rotation_euler = (0.872665, 0.174533, 0.523599)
bpy.context.view_layer.update()
